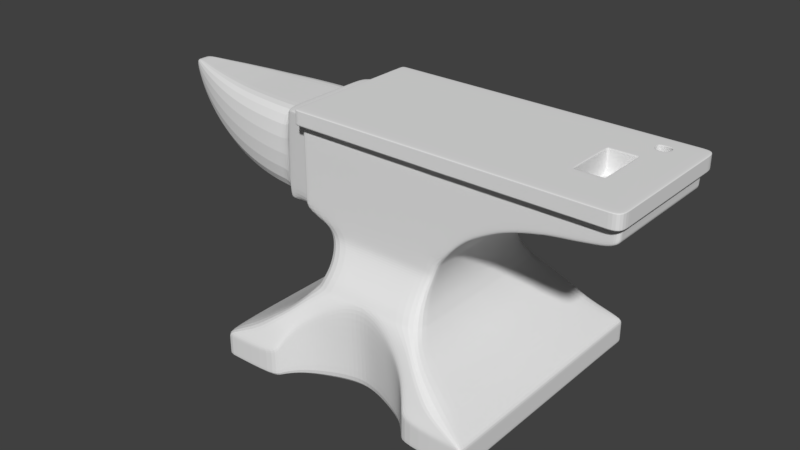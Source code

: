 # Source: Anvilblend.blend  (saved by Blender 2.79.0; exported with 4.5.12 LTS)
import bpy
from mathutils import Matrix  # noqa: F401  (used for matrix-valued properties, if any)

bpy.ops.wm.read_factory_settings(use_empty=True)
scene = bpy.context.scene
scene.name = 'Scene'

# ---- collections
col_collection_1 = bpy.data.collections.new('Collection 1'); scene.collection.children.link(col_collection_1)

# ---- world
world_world = bpy.data.worlds.new('World'); scene.world = world_world
world_world.color = (0.05088, 0.05088, 0.05088)
world_world.use_sun_shadow = False
world_world.sun_shadow_jitter_overblur = 0.0
world_world.cycles.sampling_method = 'MANUAL'

# ---- meshes
me_plane_001 = bpy.data.meshes.new('Plane.001')
me_plane_001.from_pydata([(-1.0, -0.5736, 0.0), (1.0, -0.9301, 0.0), (-1.0, -0.5736, 0.191), (1.0, -0.9301, 0.191), (-0.6414, -0.4634, 1.033), (0.4523, -0.4634, 1.023), (0.4348, -0.4647, 0.9787), (0.4144, -0.4638, 0.9186), (0.4027, -0.4942, 0.8586), (0.3999, -0.5322, 0.7986), (0.4061, -0.5768, 0.7386), (0.4394, -0.6539, 0.6371), (0.4473, -0.6704, 0.6186), (0.4841, -0.7238, 0.5585), (0.5337, -0.765, 0.4985), (0.599, -0.8063, 0.4385), (0.6856, -0.8476, 0.3785), (0.8024, -0.8888, 0.2876), (-0.8313, -0.5499, 0.2876), (-0.6981, -0.5262, 0.3785), (-0.6063, -0.5025, 0.4385), (-0.5328, -0.4789, 0.4985), (-0.4779, -0.4552, 0.5585), (-0.4417, -0.397, 0.6186), (-0.4356, -0.3847, 0.6371), (-0.4163, -0.3308, 0.7386), (-0.4243, -0.3052, 0.7986), (-0.4453, -0.2836, 0.8586), (-0.4798, -0.2672, 0.9186), (-0.5367, -0.2662, 0.9787), (-0.6414, -0.5327, 1.765), (0.4469, -0.5327, 1.765), (1.63, -0.4634, 1.551), (1.666, -0.5327, 1.765), (1.566, -0.4634, 1.516), (1.466, -0.4634, 1.499), (1.366, -0.4634, 1.483), (1.266, -0.4634, 1.469), (1.165, -0.4634, 1.451), (1.065, -0.4634, 1.428), (0.9651, -0.4634, 1.399), (0.865, -0.4634, 1.36), (0.7649, -0.4634, 1.307), (0.6647, -0.4634, 1.248), (0.5646, -0.4634, 1.162), (1.566, -0.5327, 1.765), (1.466, -0.5327, 1.765), (1.366, -0.5327, 1.765), (1.266, -0.5327, 1.765), (1.165, -0.5327, 1.765), (1.065, -0.5327, 1.765), (0.9651, -0.5327, 1.765), (0.865, -0.5327, 1.765), (0.7649, -0.5327, 1.765), (0.6647, -0.5327, 1.765), (0.5646, -0.5327, 1.765), (0.0009379, -0.6434, 0.0), (0.0008599, -0.652, 0.637), (-0.1355, -0.6683, 0.0), (-0.1355, -0.6688, 0.6186), (0.1379, -0.6688, 0.6186), (-0.4349, -0.8063, 0.0), (-0.4349, -0.8063, 0.3997), (-0.2813, -0.7238, 0.5198), (-0.5195, -0.8888, 0.0), (-0.5195, -0.8888, 0.2654), (-0.3688, -0.765, 0.4597), (-0.5491, -0.9301, 0.0), (-0.5491, -0.9301, 0.191), (-0.4802, -0.8476, 0.3397), (0.2831, -0.7238, 0.5198), (0.3707, -0.765, 0.4597), (0.4367, -0.8063, 0.0), (0.4367, -0.8063, 0.3997), (0.5214, -0.8888, 0.2654), (0.4821, -0.8476, 0.3397), (0.5509, -0.9301, 0.0), (0.5509, -0.9301, 0.191), (-2.018, -0.1147, 1.49), (1.363, -0.4634, 1.482), (0.5214, -0.8888, 0.0), (0.3707, -0.765, 0.0), (0.2831, -0.7238, 0.0), (0.1374, -0.6683, 0.0), (-0.4802, -0.8476, 0.0), (-0.3688, -0.765, 0.0), (-0.2813, -0.7238, 0.0), (0.4821, -0.8505, 0.0), (0.4195, -0.619, 0.6882), (-0.4219, -0.3549, 0.6882), (0.0008599, -0.5768, 0.7386), (0.0008599, -0.5322, 0.7986), (0.0008599, -0.465, 0.9186), (0.0008599, -0.4635, 0.9787), (0.0008599, -0.6202, 0.6882), (0.0008601, -0.5327, 1.765), (0.00086, -0.4942, 0.8586), (0.0008599, -0.4634, 1.033), (1.666, -0.5327, 1.738), (1.566, -0.5327, 1.738), (1.666, -0.5327, 1.659), (-1.0, -0.3329, 0.0), (-1.0, -0.3329, 0.191), (0.8024, -0.3192, 0.2876), (0.6856, -0.3055, 0.3785), (0.599, -0.2917, 0.4385), (0.5337, -0.278, 0.4985), (0.4841, -0.2642, 0.5585), (0.4473, -0.2311, 0.6186), (0.4394, -0.2237, 0.6371), (0.4061, -0.192, 0.7386), (0.3999, -0.1772, 0.7986), (0.4027, -0.1645, 0.8586), (0.4144, -0.1544, 0.9186), (0.4348, -0.1547, 0.9787), (-0.6414, -0.3804, 1.765), (0.5646, -0.3804, 1.162), (0.6647, -0.3804, 1.248), (0.7649, -0.3804, 1.307), (0.865, -0.3804, 1.36), (0.9651, -0.3804, 1.399), (1.065, -0.3804, 1.428), (1.165, -0.3804, 1.451), (1.266, -0.3804, 1.469), (1.366, -0.3804, 1.483), (1.466, -0.3804, 1.499), (1.566, -0.3804, 1.516), (1.0, -0.3329, 0.0), (1.0, -0.3329, 0.191), (-0.8313, -0.3192, 0.2876), (-0.6981, -0.3055, 0.3785), (-0.6063, -0.2917, 0.4385), (-0.5328, -0.278, 0.4985), (-0.4779, -0.2642, 0.5585), (-0.4417, -0.2304, 0.6186), (-0.4356, -0.2233, 0.6371), (-0.4163, -0.192, 0.7386), (-0.4243, -0.1772, 0.7986), (-0.4453, -0.1646, 0.8586), (-0.4798, -0.1551, 0.9186), (-0.5367, -0.1545, 0.9787), (0.4469, -0.3804, 1.765), (1.63, -0.3804, 1.551), (1.666, -0.3804, 1.765), (0.5646, -0.3804, 1.765), (0.6647, -0.3804, 1.765), (0.7649, -0.3804, 1.765), (0.865, -0.3804, 1.765), (0.9651, -0.3804, 1.765), (1.065, -0.3804, 1.765), (1.165, -0.3804, 1.765), (1.266, -0.3804, 1.765), (1.366, -0.3804, 1.765), (1.466, -0.3804, 1.765), (1.566, -0.3804, 1.765), (0.4195, -0.2061, 0.6882), (-0.4219, -0.206, 0.6882), (0.0008602, -0.3804, 1.765), (-0.5491, -0.3329, 0.0), (0.4367, -0.2917, 0.0), (-0.1355, -0.2225, 0.0), (-0.2813, -0.2642, 0.0), (0.4821, -0.3064, 0.0), (0.0009379, -0.2142, 0.0), (0.5509, -0.3329, 0.0), (0.5214, -0.3192, 0.0), (0.1374, -0.2225, 0.0), (-0.4802, -0.3055, 0.0), (-0.5195, -0.3192, 0.0), (0.3707, -0.278, 0.0), (0.2831, -0.2642, 0.0), (-0.3688, -0.278, 0.0), (-0.4349, -0.2917, 0.0), (1.666, -0.3804, 1.738), (0.6636, -0.5327, 1.658), (0.865, -0.5327, 1.658), (0.9651, -0.5327, 1.658), (1.065, -0.5327, 1.658), (1.165, -0.5327, 1.659), (0.4515, -0.1543, 1.013), (-0.8562, -0.3802, 1.627), (-0.8625, -0.3804, 1.034), (-2.123, -0.04901, 1.606), (-2.123, -0.04901, 1.656), (-1.913, -0.1713, 1.413), (-1.808, -0.2196, 1.343), (-1.703, -0.2603, 1.28), (-1.598, -0.2941, 1.224), (-1.493, -0.3215, 1.175), (-1.388, -0.3431, 1.133), (-1.283, -0.3594, 1.099), (-1.178, -0.3708, 1.072), (-1.073, -0.3776, 1.052), (-0.9676, -0.3803, 1.039), (-2.018, -0.1008, 1.65), (-1.913, -0.1481, 1.643), (-1.808, -0.1911, 1.64), (-1.703, -0.2297, 1.635), (-1.598, -0.2639, 1.632), (-1.493, -0.2937, 1.628), (-1.388, -0.3191, 1.627), (-1.283, -0.3401, 1.627), (-1.178, -0.3567, 1.627), (-1.073, -0.3689, 1.627), (-0.9676, -0.3767, 1.627), (-0.6412, -0.3802, 1.674), (-0.6414, -0.5327, 1.717), (1.666, -0.3804, 1.67), (-0.6412, -0.3803, 1.717), (0.4469, -0.5327, 1.759), (1.666, -0.5327, 1.76), (0.5646, -0.5327, 1.759), (0.6647, -0.5327, 1.759), (0.7649, -0.5327, 1.759), (0.865, -0.5327, 1.76), (0.9651, -0.5327, 1.76), (1.065, -0.5327, 1.76), (1.165, -0.5327, 1.76), (1.266, -0.5327, 1.76), (1.366, -0.5327, 1.76), (1.466, -0.5327, 1.76), (1.566, -0.5327, 1.76), (0.0008601, -0.5327, 1.759), (-0.6414, -0.5327, 1.759), (1.666, -0.3804, 1.76), (-0.6414, -0.3804, 1.759), (-1.0, -0.4764, 0.0), (-1.0, -0.4764, 0.191), (0.8024, -0.6612, 0.2876), (0.6856, -0.6415, 0.3785), (0.599, -0.6218, 0.4385), (0.5337, -0.6022, 0.4985), (0.4841, -0.5825, 0.5585), (0.4473, -0.5351, 0.6186), (0.4394, -0.5246, 0.6371), (0.4061, -0.4792, 0.7386), (0.3999, -0.458, 0.7986), (0.4027, -0.4399, 0.8586), (0.4144, -0.4254, 0.9186), (0.4348, -0.4258, 0.9787), (-0.6414, -0.4214, 1.765), (0.5646, -0.4214, 1.162), (0.6647, -0.4214, 1.248), (0.7649, -0.4214, 1.307), (0.865, -0.4214, 1.36), (0.9651, -0.4214, 1.399), (1.065, -0.4214, 1.428), (1.165, -0.4214, 1.451), (1.266, -0.4214, 1.469), (1.366, -0.4214, 1.483), (1.466, -0.4214, 1.499), (1.566, -0.4214, 1.516), (0.4195, -0.4993, 0.6882), (-0.1355, -0.3183, 0.0), (0.5509, -0.4764, 0.0), (-0.4802, -0.437, 0.0), (0.3707, -0.3977, 0.0), (-0.3688, -0.3977, 0.0), (1.0, -0.8884, 0.0), (1.0, -0.8884, 0.191), (-0.8313, -0.4567, 0.2876), (-0.6981, -0.437, 0.3785), (-0.6063, -0.4174, 0.4385), (-0.5328, -0.3977, 0.4985), (-0.4779, -0.378, 0.5585), (-0.4417, -0.3297, 0.6186), (-0.4356, -0.3195, 0.6371), (-0.4163, -0.2748, 0.7386), (-0.4243, -0.2535, 0.7986), (-0.4453, -0.2355, 0.8586), (-0.4798, -0.2219, 0.9186), (-0.5367, -0.221, 0.9787), (0.4469, -0.4214, 1.765), (1.63, -0.4214, 1.551), (1.666, -0.4214, 1.765), (0.5646, -0.4214, 1.765), (0.6647, -0.4214, 1.765), (0.7649, -0.4214, 1.765), (0.865, -0.4214, 1.765), (0.9651, -0.4214, 1.765), (1.065, -0.4214, 1.765), (1.165, -0.4214, 1.765), (1.266, -0.4214, 1.765), (1.366, -0.4214, 1.765), (1.466, -0.4214, 1.765), (1.566, -0.4214, 1.765), (-0.4219, -0.2947, 0.6882), (0.0008602, -0.4214, 1.765), (-0.5491, -0.4764, 0.0), (0.4367, -0.4174, 0.0), (-0.2813, -0.378, 0.0), (0.4821, -0.4384, 0.0), (0.0009379, -0.3065, 0.0), (0.5214, -0.4567, 0.0), (0.1374, -0.3183, 0.0), (-0.5195, -0.4567, 0.0), (0.2831, -0.378, 0.0), (-0.4349, -0.4174, 0.0), (1.666, -0.4214, 1.738), (0.4519, -0.4214, 1.018), (-0.6413, -0.4214, 1.033), (-0.6413, -0.4213, 1.674), (1.666, -0.4214, 1.67), (-0.6413, -0.4213, 1.717), (-0.6414, -0.4214, 1.759), (1.666, -0.4214, 1.76), (-0.8554, -0.3808, 1.68), (-0.8554, -0.3856, 1.678), (-0.6937, -0.8476, 0.3777), (-0.4739, -0.7238, 0.5578), (-0.4079, -0.5768, 0.7386), (-0.4158, -0.5322, 0.7986), (-0.4701, -0.4658, 0.9186), (-0.5258, -0.464, 0.9787), (-0.9909, -0.9301, 0.0), (-0.9909, -0.9301, 0.191), (-0.6028, -0.8063, 0.4377), (-0.4134, -0.6187, 0.6882), (-0.4267, -0.6527, 0.6371), (-0.4355, -0.6685, 0.6186), (-0.825, -0.8888, 0.2871), (-0.4363, -0.4945, 0.8586), (-0.5295, -0.765, 0.4977), (-0.6284, -0.4634, 1.033), (-0.6284, -0.5327, 1.765), (-0.9909, -0.3329, 0.0), (-0.6284, -0.3804, 1.765), (-0.6414, -0.5327, 1.674), (-0.6284, -0.4214, 1.765), (-0.9909, -0.4764, 0.0), (1.466, -0.5327, 1.659), (1.366, -0.5327, 1.659), (1.266, -0.5327, 1.659), (1.666, -0.3804, 1.659), (0.7649, -0.5327, 1.657), (0.5646, -0.5327, 1.657), (0.4471, -0.5327, 1.657), (1.566, -0.5327, 1.659), (0.0008601, -0.5327, 1.658), (-0.8557, -0.3806, 1.672), (-0.6413, -0.4213, 1.649), (1.666, -0.4214, 1.659), (-0.8554, -0.3856, 1.646), (-0.6414, -0.4634, 1.655), (1.634, -0.3804, 1.658), (1.634, -0.4214, 1.658), (1.466, -0.4634, 1.658), (1.366, -0.4634, 1.658), (1.266, -0.4634, 1.658), (1.165, -0.4634, 1.658), (1.065, -0.4634, 1.658), (0.9651, -0.4634, 1.657), (0.865, -0.4634, 1.657), (0.7649, -0.4634, 1.657), (0.6642, -0.4634, 1.656), (0.5646, -0.4634, 1.656), (1.634, -0.4634, 1.658), (0.4497, -0.4634, 1.655), (1.566, -0.4634, 1.658), (0.00086, -0.4634, 1.655), (-0.6284, -0.4634, 1.655), (-0.6414, -0.4634, 1.367), (1.634, -0.3804, 1.632), (-0.6413, -0.4213, 1.368), (1.634, -0.4214, 1.632), (-0.8554, -0.3857, 1.367), (1.466, -0.4634, 1.621), (1.366, -0.4634, 1.612), (1.266, -0.4634, 1.605), (1.165, -0.4634, 1.595), (1.065, -0.4634, 1.583), (0.9651, -0.4634, 1.567), (0.865, -0.4634, 1.546), (0.7649, -0.4634, 1.517), (0.6642, -0.4634, 1.486), (0.5646, -0.4634, 1.44), (1.634, -0.4634, 1.632), (0.4499, -0.4634, 1.366), (1.566, -0.4634, 1.63), (0.00086, -0.4634, 1.371), (-0.6284, -0.4634, 1.368), (-0.6414, -0.4634, 1.14), (1.63, -0.3804, 1.587), (-0.8625, -0.3803, 1.139), (-0.6413, -0.4214, 1.14), (1.63, -0.4214, 1.587), (-0.8554, -0.3858, 1.142), (-0.6413, -0.4213, 1.621), (1.466, -0.4634, 1.538), (1.366, -0.4634, 1.524), (1.266, -0.4634, 1.513), (1.165, -0.4634, 1.497), (1.065, -0.4634, 1.478), (0.9651, -0.4634, 1.452), (0.865, -0.4634, 1.419), (0.7649, -0.4634, 1.374), (0.6646, -0.4634, 1.324), (0.5646, -0.4634, 1.251), (1.63, -0.4634, 1.587), (0.4516, -0.4634, 1.132), (1.566, -0.4634, 1.553), (0.00086, -0.4634, 1.141), (-0.6284, -0.4634, 1.14), (0.6638, -0.5327, 1.667), (0.865, -0.5327, 1.667), (0.9651, -0.5327, 1.667), (1.065, -0.5327, 1.668), (1.165, -0.5327, 1.668), (0.4471, -0.5327, 1.666), (1.666, -0.5327, 1.669), (0.5646, -0.5327, 1.666), (0.7649, -0.5327, 1.667), (1.266, -0.5327, 1.668), (1.466, -0.5327, 1.669), (1.566, -0.5327, 1.669), (0.0008601, -0.5327, 1.666), (1.366, -0.5327, 1.669), (1.466, -0.4634, 1.655), (1.366, -0.4634, 1.655), (1.266, -0.4634, 1.654), (1.165, -0.4634, 1.653), (1.065, -0.4634, 1.652), (0.9651, -0.4634, 1.651), (0.865, -0.4634, 1.649), (0.7649, -0.4634, 1.647), (0.6642, -0.4634, 1.644), (0.5646, -0.4634, 1.64), (1.634, -0.4634, 1.656), (0.4497, -0.4634, 1.634), (1.566, -0.4634, 1.656), (0.00086, -0.4634, 1.635), (-0.6284, -0.4634, 1.635), (-0.6414, -0.4634, 1.634), (1.634, -0.3804, 1.656), (1.634, -0.4214, 1.656), (-0.9462, -0.9301, 0.0), (-0.9462, -0.9301, 0.191), (-0.5188, -0.8063, 0.4187), (-0.234, -0.6686, 0.6186), (-0.6723, -0.8888, 0.2763), (-0.3138, -0.4634, 1.033), (-0.3138, -0.5327, 1.765), (-0.587, -0.8476, 0.3587), (-0.3776, -0.7238, 0.5388), (-0.2035, -0.5768, 0.7386), (-0.2074, -0.5322, 0.7986), (-0.2346, -0.4654, 0.9186), (-0.2625, -0.4637, 0.9787), (-0.2062, -0.6195, 0.6882), (-0.2129, -0.6523, 0.637), (-0.2177, -0.4943, 0.8586), (-0.4492, -0.765, 0.4787), (-0.77, -0.3329, 0.0), (-0.3138, -0.3804, 1.765), (-0.3138, -0.5327, 1.759), (-0.3138, -0.4214, 1.765), (-0.77, -0.4764, 0.0), (-0.3138, -0.4634, 1.655), (-0.3138, -0.4634, 1.369), (-0.3138, -0.4634, 1.141), (-0.3138, -0.5326, 1.654), (-0.3138, -0.4634, 1.635), (0.9773, -0.9301, 0.0), (0.9773, -0.9301, 0.191), (0.2271, -0.4634, 1.028), (0.2023, -0.4942, 0.8586), (0.2244, -0.5327, 1.765), (0.3838, -0.7238, 0.5392), (0.4524, -0.765, 0.4792), (0.2206, -0.653, 0.637), (0.5841, -0.8476, 0.3591), (0.6622, -0.8888, 0.2765), (0.2407, -0.6696, 0.6186), (0.5181, -0.8063, 0.4192), (0.2081, -0.4644, 0.9186), (0.204, -0.5768, 0.7386), (0.2009, -0.5322, 0.7986), (0.2183, -0.4641, 0.9787), (0.2107, -0.6196, 0.6882), (0.776, -0.3329, 0.0), (0.2244, -0.3804, 1.765), (0.2244, -0.5327, 1.759), (0.776, -0.4764, 0.0), (0.2244, -0.4214, 1.765), (0.2245, -0.5327, 1.658), (0.2258, -0.4634, 1.655), (0.2259, -0.4634, 1.368), (0.2267, -0.4634, 1.137), (0.2245, -0.5327, 1.666), (0.2258, -0.4634, 1.635), (1.0, -0.9301, 0.1648), (-1.0, -0.5736, 0.1648), (-0.5491, -0.9301, 0.1648), (0.5509, -0.9301, 0.1648), (0.0008707, -0.6664, 0.5494), (-0.1355, -0.6892, 0.5335), (-0.4349, -0.8063, 0.3448), (0.2831, -0.7238, 0.4483), (0.4367, -0.8063, 0.3448), (-0.4802, -0.8476, 0.293), (0.4821, -0.848, 0.293), (-0.5195, -0.8888, 0.2289), (0.1374, -0.6892, 0.5335), (-0.2813, -0.7238, 0.4483), (0.5214, -0.8888, 0.2289), (-0.3688, -0.765, 0.3965), (0.3707, -0.765, 0.3965), (1.0, -0.3329, 0.1648), (-1.0, -0.3329, 0.1648), (1.0, -0.8884, 0.1648), (-1.0, -0.4764, 0.1648), (-0.9909, -0.9301, 0.1648), (-0.9462, -0.9301, 0.1648), (0.9773, -0.9301, 0.1648), (1.0, -0.9301, 0.02118), (-0.1355, -0.6709, 0.06859), (-0.4349, -0.8063, 0.04433), (0.2831, -0.7238, 0.05764), (0.4367, -0.8063, 0.04433), (-0.4802, -0.8476, 0.03767), (0.4821, -0.8502, 0.03767), (0.1374, -0.671, 0.06859), (-0.2813, -0.7238, 0.05764), (0.5214, -0.8888, 0.02943), (-0.3688, -0.765, 0.05098), (0.3707, -0.765, 0.05098), (-1.0, -0.5736, 0.02118), (-0.5491, -0.9301, 0.02118), (0.5509, -0.9301, 0.02118), (0.0009293, -0.6463, 0.07064), (-0.5195, -0.8888, 0.02943), (1.0, -0.3329, 0.02118), (-1.0, -0.3329, 0.02118), (1.0, -0.8884, 0.02118), (-1.0, -0.4764, 0.02118), (-0.9909, -0.9301, 0.02118), (-0.9462, -0.9301, 0.02118), (0.9773, -0.9301, 0.02118), (-0.6293, -0.5327, 1.717), (-0.6414, -0.5327, 1.653), (1.266, -0.5327, 1.738), (-0.6412, -0.3803, 1.737), (1.466, -0.5327, 1.738), (1.366, -0.5327, 1.738), (-0.6413, -0.4213, 1.737), (-0.6414, -0.5327, 1.737), (1.165, -0.5327, 1.738), (1.566, -0.5327, 1.706), (1.466, -0.5327, 1.706), (1.666, -0.5327, 1.706), (1.165, -0.5327, 1.706), (1.266, -0.5327, 1.706), (1.366, -0.5327, 1.706), (1.666, -0.3804, 1.706), (1.666, -0.4214, 1.706), (-0.6457, -0.4187, 1.034), (-0.6457, -0.4186, 1.649), (-0.6457, -0.4187, 1.368), (-0.6457, -0.4187, 1.14), (-0.6305, -0.5327, 1.653), (-0.6301, -0.5327, 1.673), (-0.6289, -0.5327, 1.737), (-0.6285, -0.5327, 1.759), (-0.8551, -0.3817, 1.034), (-0.8483, -0.3705, 1.031), (-0.6457, -0.4186, 1.62), (-0.8554, -0.3856, 1.625), (-0.6413, -0.4634, 1.674), (-0.6472, -0.4203, 1.674), (-0.3138, -0.5327, 1.67), (-0.3138, -0.5327, 1.737), (-0.3138, -0.5327, 1.715), (0.0008515, -0.5327, 1.713), (0.0008595, -0.5327, 1.737), (0.2244, -0.5327, 1.712), (0.2244, -0.5327, 1.737), (0.4469, -0.5327, 1.738), (0.4469, -0.5327, 1.71), (0.4469, -0.5327, 1.666), (1.065, -0.5327, 1.738), (1.065, -0.5327, 1.707), (0.9651, -0.5327, 1.708), (0.9651, -0.5327, 1.738), (0.865, -0.5327, 1.708), (0.865, -0.5327, 1.738), (0.7649, -0.5327, 1.738), (0.7649, -0.5327, 1.709), (0.6642, -0.5327, 1.709), (0.6645, -0.5327, 1.738), (0.5646, -0.5327, 1.738), (0.5646, -0.5327, 1.71), (1.0, -0.1604, 0.0), (1.0, -0.1604, 0.191), (-0.8313, -0.1538, 0.2876), (-0.6981, -0.1472, 0.3785), (-0.6063, -0.1406, 0.4385), (-0.5328, -0.1339, 0.4985), (-0.4779, -0.1273, 0.5585), (-0.4417, -0.111, 0.6186), (-0.4356, -0.1076, 0.6371), (-0.4163, -0.09253, 0.7386), (-0.4243, -0.08537, 0.7986), (-0.4453, -0.07932, 0.8586), (-0.4798, -0.07473, 0.9186), (-0.5367, -0.07444, 0.9787), (0.4469, -0.1833, 1.765), (1.63, -0.1833, 1.551), (1.666, -0.1833, 1.765), (0.5646, -0.1833, 1.765), (0.6647, -0.1833, 1.765), (0.7649, -0.1833, 1.765), (0.865, -0.1833, 1.765), (0.9651, -0.1833, 1.765), (1.065, -0.1833, 1.765), (1.165, -0.1833, 1.765), (1.266, -0.1833, 1.765), (1.366, -0.1833, 1.765), (1.466, -0.1833, 1.765), (1.566, -0.1833, 1.765), (-0.4219, -0.09925, 0.6882), (0.0008603, -0.1833, 1.765), (-0.5491, -0.1604, 0.0), (0.4367, -0.1406, 0.0), (-0.2813, -0.1273, 0.0), (0.4821, -0.1476, 0.0), (0.0009379, -0.1032, 0.0), (0.5214, -0.1538, 0.0), (0.1374, -0.1072, 0.0), (-0.5195, -0.1538, 0.0), (0.2831, -0.1273, 0.0), (-0.4349, -0.1406, 0.0), (1.666, -0.1833, 1.738), (-1.0, -0.1604, 0.0), (-1.0, -0.1604, 0.191), (0.8024, -0.1538, 0.2876), (0.6856, -0.1472, 0.3785), (0.599, -0.1406, 0.4385), (0.5337, -0.1339, 0.4985), (0.4841, -0.1273, 0.5585), (0.4473, -0.1113, 0.6186), (0.4394, -0.1078, 0.6371), (0.4061, -0.09253, 0.7386), (0.3999, -0.08537, 0.7986), (0.4027, -0.07928, 0.8586), (0.4144, -0.0744, 0.9186), (0.4348, -0.07454, 0.9787), (-0.6414, -0.1833, 1.765), (0.5646, -0.1833, 1.162), (0.6647, -0.1833, 1.248), (0.7649, -0.1833, 1.307), (0.865, -0.1833, 1.36), (0.9651, -0.1833, 1.399), (1.065, -0.1833, 1.428), (1.165, -0.1833, 1.451), (1.266, -0.1833, 1.469), (1.366, -0.1833, 1.483), (1.466, -0.1833, 1.499), (1.566, -0.1833, 1.516), (0.4195, -0.09929, 0.6882), (-0.1355, -0.1072, 0.0), (0.5509, -0.1604, 0.0), (-0.4802, -0.1472, 0.0), (0.3707, -0.1339, 0.0), (-0.3688, -0.1339, 0.0), (0.4515, -0.07435, 1.013), (-2.123, -0.02361, 1.606), (-2.123, -0.02361, 1.656), (-0.8625, -0.1833, 1.034), (-0.8558, -0.1832, 1.627), (-0.9676, -0.1832, 1.039), (-1.073, -0.182, 1.052), (-1.178, -0.1787, 1.072), (-1.283, -0.1732, 1.099), (-1.388, -0.1653, 1.133), (-1.493, -0.1549, 1.175), (-1.598, -0.1417, 1.224), (-1.703, -0.1254, 1.28), (-1.808, -0.1058, 1.343), (-1.913, -0.08253, 1.413), (-2.018, -0.05525, 1.49), (-0.9676, -0.1815, 1.627), (-1.073, -0.1778, 1.627), (-1.178, -0.1719, 1.627), (-1.283, -0.1639, 1.627), (-1.388, -0.1537, 1.627), (-1.493, -0.1415, 1.628), (-1.598, -0.1271, 1.632), (-1.703, -0.1107, 1.635), (-1.808, -0.09208, 1.64), (-1.913, -0.07138, 1.643), (-2.018, -0.04855, 1.65), (-0.6412, -0.1832, 1.674), (-0.6412, -0.1832, 1.717), (-0.6414, -0.1833, 1.759), (1.666, -0.1833, 1.76), (-0.8554, -0.1835, 1.68), (-0.9909, -0.1604, 0.0), (-0.6284, -0.1833, 1.765), (1.666, -0.1833, 1.659), (1.634, -0.1833, 1.658), (1.634, -0.1833, 1.632), (1.63, -0.1833, 1.587), (1.634, -0.1833, 1.656), (1.666, -0.1833, 1.67), (-0.77, -0.1604, 0.0), (-0.3138, -0.1833, 1.765), (0.2244, -0.1833, 1.765), (0.776, -0.1604, 0.0), (-1.0, -0.1604, 0.1648), (1.0, -0.1604, 0.1648), (1.0, -0.1604, 0.02118), (-1.0, -0.1604, 0.02118), (-0.6412, -0.1832, 1.737), (1.666, -0.1833, 1.706), (-0.8534, -0.1785, 1.027), (-0.8556, -0.1834, 1.673), (1.165, -0.1833, 1.603), (1.266, -0.1833, 1.603), (1.366, -0.1833, 1.603), (1.363, -0.5327, 1.765), (1.363, -0.3804, 1.482), (1.363, -0.3804, 1.765), (1.363, -0.5327, 1.76), (1.363, -0.4214, 1.482), (1.363, -0.4214, 1.765), (1.363, -0.5327, 1.659), (1.363, -0.4634, 1.658), (1.363, -0.4634, 1.612), (1.363, -0.4634, 1.524), (1.363, -0.5327, 1.669), (1.363, -0.4634, 1.655), (1.363, -0.5327, 1.738), (1.363, -0.5327, 1.706), (1.363, -0.1833, 1.765), (1.363, -0.1833, 1.482), (1.363, -0.1833, 1.603), (1.17, -0.4634, 1.453), (1.17, -0.5327, 1.765), (1.17, -0.3804, 1.453), (1.17, -0.3804, 1.765), (1.17, -0.5327, 1.76), (1.17, -0.4214, 1.453), (1.17, -0.4214, 1.765), (1.17, -0.4634, 1.658), (1.17, -0.4634, 1.596), (1.17, -0.4634, 1.499), (1.17, -0.5327, 1.659), (1.17, -0.5327, 1.668), (1.17, -0.4634, 1.653), (1.17, -0.5327, 1.738), (1.17, -0.5327, 1.706), (1.17, -0.1833, 1.765), (1.17, -0.1833, 1.453), (1.17, -0.1833, 1.603), (1.266, -0.1813, 1.603), (1.17, -0.1813, 1.603), (1.363, -0.1813, 1.603), (1.366, -0.1813, 1.603), (1.165, -0.1813, 1.603), (1.266, -0.1833, 1.734), (1.165, -0.1833, 1.734), (1.366, -0.1833, 1.734), (1.363, -0.1833, 1.734), (1.17, -0.1833, 1.734), (1.215, -0.3804, 1.461), (1.215, -0.3804, 1.765), (1.215, -0.5327, 1.76), (1.215, -0.4214, 1.461), (1.215, -0.4214, 1.765), (1.215, -0.4634, 1.658), (1.215, -0.4634, 1.6), (1.215, -0.4634, 1.505), (1.215, -0.5327, 1.659), (1.215, -0.5327, 1.668), (1.215, -0.4634, 1.654), (1.215, -0.5327, 1.706), (1.215, -0.1833, 1.765), (1.215, -0.1833, 1.461), (1.215, -0.1833, 1.603), (1.215, -0.4634, 1.461), (1.215, -0.5327, 1.765), (1.215, -0.5327, 1.738), (1.215, -0.1813, 1.603), (1.215, -0.1833, 1.734), (1.316, -0.4634, 1.476), (1.316, -0.5327, 1.765), (1.316, -0.5327, 1.738), (1.316, -0.3804, 1.476), (1.316, -0.3804, 1.765), (1.316, -0.5327, 1.76), (1.316, -0.4214, 1.476), (1.316, -0.4214, 1.765), (1.316, -0.5327, 1.659), (1.316, -0.4634, 1.658), (1.316, -0.4634, 1.609), (1.316, -0.4634, 1.519), (1.316, -0.5327, 1.668), (1.316, -0.4634, 1.654), (1.316, -0.5327, 1.706), (1.316, -0.1833, 1.765), (1.316, -0.1833, 1.476), (1.316, -0.1833, 1.603), (1.316, -0.1813, 1.603), (1.316, -0.1833, 1.734), (1.363, -0.1879, 1.765), (1.366, -0.1879, 1.765), (1.266, -0.1879, 1.765), (1.215, -0.1879, 1.765), (1.17, -0.1879, 1.765), (1.165, -0.1879, 1.765), (1.316, -0.1879, 1.765), (-1.0, 0.5736, 0.0), (1.0, 0.9301, 0.0), (-1.0, 0.5736, 0.191), (1.0, 0.9301, 0.191), (-0.6414, 0.4634, 1.033), (0.4523, 0.4634, 1.023), (0.4348, 0.4647, 0.9787), (0.4144, 0.4638, 0.9186), (0.4027, 0.4942, 0.8586), (0.3999, 0.5322, 0.7986), (0.4061, 0.5768, 0.7386), (0.4394, 0.6539, 0.6371), (0.4473, 0.6704, 0.6186), (0.4841, 0.7238, 0.5585), (0.5337, 0.765, 0.4985), (0.599, 0.8063, 0.4385), (0.6856, 0.8476, 0.3785), (0.8024, 0.8888, 0.2876), (-0.8313, 0.5499, 0.2876), (-0.6981, 0.5262, 0.3785), (-0.6063, 0.5025, 0.4385), (-0.5328, 0.4789, 0.4985), (-0.4779, 0.4552, 0.5585), (-0.4417, 0.397, 0.6186), (-0.4356, 0.3847, 0.6371), (-0.4163, 0.3308, 0.7386), (-0.4243, 0.3052, 0.7986), (-0.4453, 0.2836, 0.8586), (-0.4798, 0.2672, 0.9186), (-0.5367, 0.2662, 0.9787), (-0.6414, 0.5327, 1.765), (0.4469, 0.5327, 1.765), (1.63, 0.4634, 1.551), (1.666, 0.5327, 1.765), (1.566, 0.4634, 1.516), (1.466, 0.4634, 1.499), (1.366, 0.4634, 1.483), (1.266, 0.4634, 1.469), (1.165, 0.4634, 1.451), (1.065, 0.4634, 1.428), (0.9651, 0.4634, 1.399), (0.865, 0.4634, 1.36), (0.7649, 0.4634, 1.307), (0.6647, 0.4634, 1.248), (0.5646, 0.4634, 1.162), (1.566, 0.5327, 1.765), (1.466, 0.5327, 1.765), (1.366, 0.5327, 1.765), (1.266, 0.5327, 1.765), (1.165, 0.5327, 1.765), (1.065, 0.5327, 1.765), (0.9651, 0.5327, 1.765), (0.865, 0.5327, 1.765), (0.7649, 0.5327, 1.765), (0.6647, 0.5327, 1.765), (0.5646, 0.5327, 1.765), (0.0009379, 0.6434, 0.0), (0.0008599, 0.652, 0.637), (-0.1355, 0.6683, 0.0), (-0.1355, 0.6688, 0.6186), (0.1379, 0.6688, 0.6186), (-0.4349, 0.8063, 0.0), (-0.4349, 0.8063, 0.3997), (-0.2813, 0.7238, 0.5198), (-0.5195, 0.8888, 0.0), (-0.5195, 0.8888, 0.2654), (-0.3688, 0.765, 0.4597), (-0.5491, 0.9301, 0.0), (-0.5491, 0.9301, 0.191), (-0.4802, 0.8476, 0.3397), (0.2831, 0.7238, 0.5198), (0.3707, 0.765, 0.4597), (0.4367, 0.8063, 0.0), (0.4367, 0.8063, 0.3997), (0.5214, 0.8888, 0.2654), (0.4821, 0.8476, 0.3397), (0.5509, 0.9301, 0.0), (0.5509, 0.9301, 0.191), (-1.0, 0.0, 0.0), (1.0, 0.0, 0.0), (-1.0, 0.0, 0.191), (1.0, 0.0, 0.191), (-2.018, 0.1147, 1.49), (-0.8313, 0.0, 0.2876), (-0.6981, 0.0, 0.3785), (-0.6063, 0.0, 0.4385), (-0.5328, 0.0, 0.4985), (-0.4779, 0.0, 0.5585), (-0.4417, 0.0, 0.6186), (-0.4356, 0.0, 0.6371), (-0.4163, 0.0, 0.7386), (-0.4243, 0.0, 0.7986), (-0.4453, 0.0, 0.8586), (-0.4798, 0.0, 0.9186), (-0.5367, 0.0, 0.9787), (0.8024, 0.0, 0.2876), (0.6856, 0.0, 0.3785), (0.599, 0.0, 0.4385), (0.5337, 0.0, 0.4985), (0.4841, 0.0, 0.5585), (0.4473, 0.0, 0.6186), (0.4394, 0.0, 0.6371), (0.4061, 0.0, 0.7386), (0.3999, 0.0, 0.7986), (0.4027, 0.0, 0.8586), (0.4144, 0.0, 0.9186), (0.4348, 0.0, 0.9787), (-0.6414, 0.0, 1.765), (0.4469, 0.0, 1.765), (1.63, 0.0, 1.551), (1.666, 0.0, 1.765), (0.5646, 0.0, 1.765), (0.6647, 0.0, 1.765), (0.7649, 0.0, 1.765), (0.865, 0.0, 1.765), (0.9651, 0.0, 1.765), (1.065, 0.0, 1.765), (1.165, 0.0, 1.765), (1.363, 0.4634, 1.482), (1.366, 0.0, 1.765), (1.466, 0.0, 1.765), (1.566, 0.0, 1.765), (0.5646, 0.0, 1.162), (0.6647, 0.0, 1.248), (0.7649, 0.0, 1.307), (0.865, 0.0, 1.36), (0.9651, 0.0, 1.399), (1.065, 0.0, 1.428), (1.165, 0.0, 1.451), (1.266, 0.0, 1.469), (1.366, 0.0, 1.483), (1.466, 0.0, 1.499), (1.566, 0.0, 1.516), (0.5214, 0.8888, 0.0), (0.3707, 0.765, 0.0), (0.2831, 0.7238, 0.0), (0.1374, 0.6683, 0.0), (-0.4802, 0.8476, 0.0), (-0.3688, 0.765, 0.0), (-0.2813, 0.7238, 0.0), (0.4821, 0.8505, 0.0), (0.4195, 0.619, 0.6882), (-0.4219, 0.3549, 0.6882), (0.4195, 0.0, 0.6882), (-0.4219, 0.0, 0.6882), (0.0008599, 0.5768, 0.7386), (0.0008599, 0.5322, 0.7986), (0.0008599, 0.465, 0.9186), (0.0008599, 0.4635, 0.9787), (0.0008599, 0.6202, 0.6882), (0.0008601, 0.5327, 1.765), (0.00086, 0.4942, 0.8586), (0.0008599, 0.4634, 1.033), (0.0008604, 0.0, 1.765), (0.4821, 0.0, 0.0), (-0.2813, 0.0, 0.0), (-0.3688, 0.0, 0.0), (-0.4802, 0.0, 0.0), (0.1374, 0.0, 0.0), (0.2831, 0.0, 0.0), (0.3707, 0.0, 0.0), (0.5214, 0.0, 0.0), (0.5509, 0.0, 0.0), (0.4367, 0.0, 0.0), (-0.5491, 0.0, 0.0), (-0.5195, 0.0, 0.0), (-0.4349, 0.0, 0.0), (-0.1355, 0.0, 0.0), (0.0009379, 0.0, 0.0), (1.666, 0.5327, 1.738), (1.566, 0.5327, 1.738), (1.666, 0.0, 1.738), (1.666, 0.5327, 1.659), (-1.0, 0.3329, 0.0), (-1.0, 0.3329, 0.191), (0.8024, 0.3192, 0.2876), (0.6856, 0.3055, 0.3785), (0.599, 0.2917, 0.4385), (0.5337, 0.278, 0.4985), (0.4841, 0.2642, 0.5585), (0.4473, 0.2311, 0.6186), (0.4394, 0.2237, 0.6371), (0.4061, 0.192, 0.7386), (0.3999, 0.1772, 0.7986), (0.4027, 0.1645, 0.8586), (0.4144, 0.1544, 0.9186), (0.4348, 0.1547, 0.9787), (-0.6414, 0.3804, 1.765), (0.5646, 0.3804, 1.162), (0.6647, 0.3804, 1.248), (0.7649, 0.3804, 1.307), (0.865, 0.3804, 1.36), (0.9651, 0.3804, 1.399), (1.065, 0.3804, 1.428), (1.165, 0.3804, 1.451), (1.266, 0.3804, 1.469), (1.366, 0.3804, 1.483), (1.466, 0.3804, 1.499), (1.566, 0.3804, 1.516), (1.0, 0.3329, 0.0), (1.0, 0.3329, 0.191), (-2.018, 0.0, 1.65), (-0.8313, 0.3192, 0.2876), (-0.6981, 0.3055, 0.3785), (-0.6063, 0.2917, 0.4385), (-0.5328, 0.278, 0.4985), (-0.4779, 0.2642, 0.5585), (-0.4417, 0.2304, 0.6186), (-0.4356, 0.2233, 0.6371), (-0.4163, 0.192, 0.7386), (-0.4243, 0.1772, 0.7986), (-0.4453, 0.1646, 0.8586), (-0.4798, 0.1551, 0.9186), (-0.5367, 0.1545, 0.9787), (0.4469, 0.3804, 1.765), (1.63, 0.3804, 1.551), (1.666, 0.3804, 1.765), (0.5646, 0.3804, 1.765), (0.6647, 0.3804, 1.765), (0.7649, 0.3804, 1.765), (0.865, 0.3804, 1.765), (0.9651, 0.3804, 1.765), (1.065, 0.3804, 1.765), (1.165, 0.3804, 1.765), (1.266, 0.3804, 1.765), (1.366, 0.3804, 1.765), (1.466, 0.3804, 1.765), (1.566, 0.3804, 1.765), (0.4195, 0.2061, 0.6882), (-0.4219, 0.206, 0.6882), (0.0008602, 0.3804, 1.765), (-0.5491, 0.3329, 0.0), (0.4367, 0.2917, 0.0), (-0.1355, 0.2225, 0.0), (-0.2813, 0.2642, 0.0), (0.4821, 0.3064, 0.0), (0.0009379, 0.2142, 0.0), (0.5509, 0.3329, 0.0), (0.5214, 0.3192, 0.0), (0.1374, 0.2225, 0.0), (-0.4802, 0.3055, 0.0), (-0.5195, 0.3192, 0.0), (0.3707, 0.278, 0.0), (0.2831, 0.2642, 0.0), (-0.3688, 0.278, 0.0), (-0.4349, 0.2917, 0.0), (1.666, 0.3804, 1.738), (-1.913, 0.0, 1.643), (-1.808, 0.0, 1.64), (0.6636, 0.5327, 1.658), (0.865, 0.5327, 1.658), (0.9651, 0.5327, 1.658), (1.065, 0.5327, 1.658), (1.165, 0.5327, 1.659), (-1.703, 0.0, 1.635), (-1.598, 0.0, 1.632), (0.4515, 0.0, 1.013), (0.4515, 0.1543, 1.013), (-0.8625, 0.0, 1.034), (-1.493, 0.0, 1.628), (-0.8555, 0.0, 1.673), (-1.388, 0.0, 1.627), (-1.283, 0.0, 1.627), (-1.178, 0.0, 1.627), (-0.8562, 0.3802, 1.627), (-1.073, 0.0, 1.627), (-0.8625, 0.3804, 1.034), (-0.8555, 0.0, 1.627), (-0.9676, 0.0, 1.627), (-2.123, 0.0, 1.606), (-2.123, 0.04901, 1.606), (-2.123, 0.0, 1.656), (-2.123, 0.04901, 1.656), (-1.913, 0.1713, 1.413), (-1.808, 0.2196, 1.343), (-1.703, 0.2603, 1.28), (-1.598, 0.2941, 1.224), (-1.493, 0.3215, 1.175), (-1.388, 0.3431, 1.133), (-1.283, 0.3594, 1.099), (-1.178, 0.3708, 1.072), (-1.073, 0.3776, 1.052), (-0.9676, 0.3803, 1.039), (-2.018, 0.0, 1.49), (-1.913, 0.0, 1.413), (-1.808, 0.0, 1.343), (-1.703, 0.0, 1.28), (-1.598, 0.0, 1.224), (-1.493, 0.0, 1.175), (-1.388, 0.0, 1.133), (-1.283, 0.0, 1.099), (-1.178, 0.0, 1.072), (-1.073, 0.0, 1.052), (-0.9676, 0.0, 1.039), (-2.018, 0.1008, 1.65), (-1.913, 0.1481, 1.643), (-1.808, 0.1911, 1.64), (-1.703, 0.2297, 1.635), (-1.598, 0.2639, 1.632), (-1.493, 0.2937, 1.628), (-1.388, 0.3191, 1.627), (-1.283, 0.3401, 1.627), (-1.178, 0.3567, 1.627), (-1.073, 0.3689, 1.627), (-0.9676, 0.3767, 1.627), (1.666, 0.0, 1.67), (-0.6412, 0.0, 1.674), (-0.6412, 0.3802, 1.674), (-0.6412, 0.0, 1.717), (-0.6414, 0.5327, 1.717), (1.666, 0.3804, 1.67), (-0.6412, 0.3803, 1.717), (0.4469, 0.5327, 1.759), (1.666, 0.5327, 1.76), (0.5646, 0.5327, 1.759), (0.6647, 0.5327, 1.759), (0.7649, 0.5327, 1.759), (0.865, 0.5327, 1.76), (0.9651, 0.5327, 1.76), (1.065, 0.5327, 1.76), (1.165, 0.5327, 1.76), (1.266, 0.5327, 1.76), (1.366, 0.5327, 1.76), (1.466, 0.5327, 1.76), (1.566, 0.5327, 1.76), (1.666, 0.0, 1.76), (0.0008601, 0.5327, 1.759), (-0.6414, 0.5327, 1.759), (1.666, 0.3804, 1.76), (-0.6414, 0.0, 1.759), (-0.6414, 0.3804, 1.759), (-1.0, 0.4764, 0.0), (-1.0, 0.4764, 0.191), (0.8024, 0.6612, 0.2876), (0.6856, 0.6415, 0.3785), (0.599, 0.6218, 0.4385), (0.5337, 0.6022, 0.4985), (0.4841, 0.5825, 0.5585), (0.4473, 0.5351, 0.6186), (0.4394, 0.5246, 0.6371), (0.4061, 0.4792, 0.7386), (0.3999, 0.458, 0.7986), (0.4027, 0.4399, 0.8586), (0.4144, 0.4254, 0.9186), (0.4348, 0.4258, 0.9787), (-0.6414, 0.4214, 1.765), (0.5646, 0.4214, 1.162), (0.6647, 0.4214, 1.248), (0.7649, 0.4214, 1.307), (0.865, 0.4214, 1.36), (0.9651, 0.4214, 1.399), (1.065, 0.4214, 1.428), (1.165, 0.4214, 1.451), (1.266, 0.4214, 1.469), (1.366, 0.4214, 1.483), (1.466, 0.4214, 1.499), (1.566, 0.4214, 1.516), (0.4195, 0.4993, 0.6882), (-0.1355, 0.3183, 0.0), (0.5509, 0.4764, 0.0), (-0.4802, 0.437, 0.0), (0.3707, 0.3977, 0.0), (-0.3688, 0.3977, 0.0), (1.0, 0.8884, 0.0), (1.0, 0.8884, 0.191), (-0.8313, 0.4567, 0.2876), (-0.6981, 0.437, 0.3785), (-0.6063, 0.4174, 0.4385), (-0.5328, 0.3977, 0.4985), (-0.4779, 0.378, 0.5585), (-0.4417, 0.3297, 0.6186), (-0.4356, 0.3195, 0.6371), (-0.4163, 0.2748, 0.7386), (-0.4243, 0.2535, 0.7986), (-0.4453, 0.2355, 0.8586), (-0.4798, 0.2219, 0.9186), (-0.5367, 0.221, 0.9787), (0.4469, 0.4214, 1.765), (1.63, 0.4214, 1.551), (1.666, 0.4214, 1.765), (0.5646, 0.4214, 1.765), (0.6647, 0.4214, 1.765), (0.7649, 0.4214, 1.765), (0.865, 0.4214, 1.765), (0.9651, 0.4214, 1.765), (1.065, 0.4214, 1.765), (1.165, 0.4214, 1.765), (1.266, 0.4214, 1.765), (1.366, 0.4214, 1.765), (1.466, 0.4214, 1.765), (1.566, 0.4214, 1.765), (-0.4219, 0.2947, 0.6882), (0.0008602, 0.4214, 1.765), (-0.5491, 0.4764, 0.0), (0.4367, 0.4174, 0.0), (-0.2813, 0.378, 0.0), (0.4821, 0.4384, 0.0), (0.0009379, 0.3065, 0.0), (0.5214, 0.4567, 0.0), (0.1374, 0.3183, 0.0), (-0.5195, 0.4567, 0.0), (0.2831, 0.378, 0.0), (-0.4349, 0.4174, 0.0), (1.666, 0.4214, 1.738), (0.4519, 0.4214, 1.018), (-0.6413, 0.4214, 1.033), (-0.6413, 0.4213, 1.674), (1.666, 0.4214, 1.67), (-0.6413, 0.4213, 1.717), (-0.6414, 0.4214, 1.759), (1.666, 0.4214, 1.76), (-0.8554, 0.3808, 1.68), (-0.8554, 0.0, 1.68), (-0.8554, 0.3856, 1.678), (-0.8581, 0.0, 1.024), (-0.6937, 0.8476, 0.3777), (-0.4739, 0.7238, 0.5578), (-0.4079, 0.5768, 0.7386), (-0.4158, 0.5322, 0.7986), (-0.4701, 0.4658, 0.9186), (-0.5258, 0.464, 0.9787), (-0.9909, 0.9301, 0.0), (-0.9909, 0.9301, 0.191), (-0.6028, 0.8063, 0.4377), (-0.4134, 0.6187, 0.6882), (-0.4267, 0.6527, 0.6371), (-0.4355, 0.6685, 0.6186), (-0.825, 0.8888, 0.2871), (-0.4363, 0.4945, 0.8586), (-0.6284, 0.0, 1.765), (-0.5295, 0.765, 0.4977), (-0.6284, 0.4634, 1.033), (-0.6284, 0.5327, 1.765), (-0.9909, 0.0, 0.0), (-0.9909, 0.3329, 0.0), (-0.6284, 0.3804, 1.765), (-0.6414, 0.5327, 1.674), (-0.6284, 0.4214, 1.765), (-0.9909, 0.4764, 0.0), (1.466, 0.5327, 1.659), (1.366, 0.5327, 1.659), (1.266, 0.5327, 1.659), (1.666, 0.3804, 1.659), (0.7649, 0.5327, 1.657), (0.5646, 0.5327, 1.657), (0.4471, 0.5327, 1.657), (1.566, 0.5327, 1.659), (1.666, 0.0, 1.659), (0.0008601, 0.5327, 1.658), (-0.8557, 0.3806, 1.672), (-0.6413, 0.4213, 1.649), (1.666, 0.4214, 1.659), (-0.8554, 0.3856, 1.646), (-0.6414, 0.4634, 1.655), (1.634, 0.3804, 1.658), (1.634, 0.4214, 1.658), (1.466, 0.4634, 1.658), (1.366, 0.4634, 1.658), (1.266, 0.4634, 1.658), (1.165, 0.4634, 1.658), (1.065, 0.4634, 1.658), (0.9651, 0.4634, 1.657), (0.865, 0.4634, 1.657), (0.7649, 0.4634, 1.657), (0.6642, 0.4634, 1.656), (0.5646, 0.4634, 1.656), (1.634, 0.4634, 1.658), (0.4497, 0.4634, 1.655), (1.566, 0.4634, 1.658), (1.634, 0.0, 1.658), (0.00086, 0.4634, 1.655), (-0.6284, 0.4634, 1.655), (-0.6414, 0.4634, 1.367), (1.634, 0.3804, 1.632), (-0.6413, 0.4213, 1.368), (1.634, 0.4214, 1.632), (-0.8554, 0.3857, 1.367), (1.466, 0.4634, 1.621), (1.366, 0.4634, 1.612), (1.266, 0.4634, 1.605), (1.165, 0.4634, 1.595), (1.065, 0.4634, 1.583), (0.9651, 0.4634, 1.567), (0.865, 0.4634, 1.546), (0.7649, 0.4634, 1.517), (0.6642, 0.4634, 1.486), (0.5646, 0.4634, 1.44), (1.634, 0.4634, 1.632), (0.4499, 0.4634, 1.366), (1.566, 0.4634, 1.63), (1.634, 0.0, 1.632), (0.00086, 0.4634, 1.371), (-0.6284, 0.4634, 1.368), (-0.6414, 0.4634, 1.14), (1.63, 0.3804, 1.587), (-0.8625, 0.3803, 1.139), (-0.6413, 0.4214, 1.14), (1.63, 0.4214, 1.587), (-0.8554, 0.3858, 1.142), (-0.6413, 0.4213, 1.621), (1.466, 0.4634, 1.538), (1.366, 0.4634, 1.524), (1.266, 0.4634, 1.513), (1.165, 0.4634, 1.497), (1.065, 0.4634, 1.478), (0.9651, 0.4634, 1.452), (0.865, 0.4634, 1.419), (0.7649, 0.4634, 1.374), (0.6646, 0.4634, 1.324), (0.5646, 0.4634, 1.251), (1.63, 0.4634, 1.587), (0.4516, 0.4634, 1.132), (1.566, 0.4634, 1.553), (1.63, 0.0, 1.587), (0.00086, 0.4634, 1.141), (-0.6284, 0.4634, 1.14), (0.6638, 0.5327, 1.667), (0.865, 0.5327, 1.667), (0.9651, 0.5327, 1.667), (1.065, 0.5327, 1.668), (1.165, 0.5327, 1.668), (0.4471, 0.5327, 1.666), (1.666, 0.5327, 1.669), (0.5646, 0.5327, 1.666), (0.7649, 0.5327, 1.667), (1.266, 0.5327, 1.668), (1.466, 0.5327, 1.669), (1.566, 0.5327, 1.669), (0.0008601, 0.5327, 1.666), (1.366, 0.5327, 1.669), (1.466, 0.4634, 1.655), (1.366, 0.4634, 1.655), (1.266, 0.4634, 1.654), (1.165, 0.4634, 1.653), (1.065, 0.4634, 1.652), (0.9651, 0.4634, 1.651), (0.865, 0.4634, 1.649), (0.7649, 0.4634, 1.647), (0.6642, 0.4634, 1.644), (0.5646, 0.4634, 1.64), (1.634, 0.4634, 1.656), (0.4497, 0.4634, 1.634), (1.566, 0.4634, 1.656), (1.634, 0.0, 1.656), (0.00086, 0.4634, 1.635), (-0.6284, 0.4634, 1.635), (-0.6414, 0.4634, 1.634), (1.634, 0.3804, 1.656), (1.634, 0.4214, 1.656), (-0.9462, 0.9301, 0.0), (-0.9462, 0.9301, 0.191), (-0.5188, 0.8063, 0.4187), (-0.234, 0.6686, 0.6186), (-0.6723, 0.8888, 0.2763), (-0.3138, 0.4634, 1.033), (-0.3138, 0.5327, 1.765), (-0.77, 0.0, 0.0), (-0.587, 0.8476, 0.3587), (-0.3776, 0.7238, 0.5388), (-0.2035, 0.5768, 0.7386), (-0.2074, 0.5322, 0.7986), (-0.2346, 0.4654, 0.9186), (-0.2625, 0.4637, 0.9787), (-0.2062, 0.6195, 0.6882), (-0.2129, 0.6523, 0.637), (-0.2177, 0.4943, 0.8586), (-0.3138, 0.0, 1.765), (-0.4492, 0.765, 0.4787), (-0.77, 0.3329, 0.0), (-0.3138, 0.3804, 1.765), (-0.3138, 0.5327, 1.759), (-0.3138, 0.4214, 1.765), (-0.77, 0.4764, 0.0), (-0.3138, 0.4634, 1.655), (-0.3138, 0.4634, 1.369), (-0.3138, 0.4634, 1.141), (-0.3138, 0.5326, 1.654), (-0.3138, 0.4634, 1.635), (0.9773, 0.9301, 0.0), (0.9773, 0.9301, 0.191), (0.2271, 0.4634, 1.028), (0.2023, 0.4942, 0.8586), (0.2244, 0.5327, 1.765), (0.3838, 0.7238, 0.5392), (0.4524, 0.765, 0.4792), (0.2206, 0.653, 0.637), (0.2244, 0.0, 1.765), (0.5841, 0.8476, 0.3591), (0.6622, 0.8888, 0.2765), (0.2407, 0.6696, 0.6186), (0.5181, 0.8063, 0.4192), (0.2081, 0.4644, 0.9186), (0.204, 0.5768, 0.7386), (0.2009, 0.5322, 0.7986), (0.2183, 0.4641, 0.9787), (0.2107, 0.6196, 0.6882), (0.776, 0.0, 0.0), (0.776, 0.3329, 0.0), (0.2244, 0.3804, 1.765), (0.2244, 0.5327, 1.759), (0.776, 0.4764, 0.0), (0.2244, 0.4214, 1.765), (0.2245, 0.5327, 1.658), (0.2258, 0.4634, 1.655), (0.2259, 0.4634, 1.368), (0.2267, 0.4634, 1.137), (0.2245, 0.5327, 1.666), (0.2258, 0.4634, 1.635), (1.0, 0.9301, 0.1648), (-1.0, 0.5736, 0.1648), (-1.0, 0.0, 0.1648), (1.0, 0.0, 0.1648), (-0.5491, 0.9301, 0.1648), (0.5509, 0.9301, 0.1648), (0.0008707, 0.6664, 0.5494), (-0.1355, 0.6892, 0.5335), (-0.4349, 0.8063, 0.3448), (0.2831, 0.7238, 0.4483), (0.4367, 0.8063, 0.3448), (-0.4802, 0.8476, 0.293), (0.4821, 0.848, 0.293), (-0.5195, 0.8888, 0.2289), (0.1374, 0.6892, 0.5335), (-0.2813, 0.7238, 0.4483), (0.5214, 0.8888, 0.2289), (-0.3688, 0.765, 0.3965), (0.3707, 0.765, 0.3965), (1.0, 0.3329, 0.1648), (-1.0, 0.3329, 0.1648), (1.0, 0.8884, 0.1648), (-1.0, 0.4764, 0.1648), (-0.9909, 0.9301, 0.1648), (-0.9462, 0.9301, 0.1648), (0.9773, 0.9301, 0.1648), (1.0, 0.9301, 0.02118), (-0.1355, 0.6709, 0.06859), (-0.4349, 0.8063, 0.04433), (0.2831, 0.7238, 0.05764), (0.4367, 0.8063, 0.04433), (-0.4802, 0.8476, 0.03767), (0.4821, 0.8502, 0.03767), (0.1374, 0.671, 0.06859), (-0.2813, 0.7238, 0.05764), (0.5214, 0.8888, 0.02943), (-0.3688, 0.765, 0.05098), (0.3707, 0.765, 0.05098), (-1.0, 0.5736, 0.02118), (-1.0, 0.0, 0.02118), (1.0, 0.0, 0.02118), (-0.5491, 0.9301, 0.02118), (0.5509, 0.9301, 0.02118), (0.0009293, 0.6463, 0.07064), (-0.5195, 0.8888, 0.02943), (1.0, 0.3329, 0.02118), (-1.0, 0.3329, 0.02118), (1.0, 0.8884, 0.02118), (-1.0, 0.4764, 0.02118), (-0.9909, 0.9301, 0.02118), (-0.9462, 0.9301, 0.02118), (0.9773, 0.9301, 0.02118), (-0.6293, 0.5327, 1.717), (-0.6414, 0.5327, 1.653), (1.266, 0.5327, 1.738), (-0.6412, 0.0, 1.737), (-0.6412, 0.3803, 1.737), (1.466, 0.5327, 1.738), (1.366, 0.5327, 1.738), (-0.6413, 0.4213, 1.737), (-0.6414, 0.5327, 1.737), (1.165, 0.5327, 1.738), (1.566, 0.5327, 1.706), (1.466, 0.5327, 1.706), (1.666, 0.5327, 1.706), (1.165, 0.5327, 1.706), (1.266, 0.5327, 1.706), (1.366, 0.5327, 1.706), (1.666, 0.3804, 1.706), (1.666, 0.0, 1.706), (1.666, 0.4214, 1.706), (-0.6457, 0.4187, 1.034), (-0.6457, 0.4186, 1.649), (-0.6457, 0.4187, 1.368), (-0.6457, 0.4187, 1.14), (-0.6305, 0.5327, 1.653), (-0.6301, 0.5327, 1.673), (-0.6289, 0.5327, 1.737), (-0.6285, 0.5327, 1.759), (-0.8551, 0.3817, 1.034), (-0.8483, 0.3705, 1.031), (-0.6457, 0.4186, 1.62), (-0.8554, 0.3856, 1.625), (-0.6413, 0.4634, 1.674), (-0.6472, 0.4203, 1.674), (-0.3138, 0.5327, 1.67), (-0.3138, 0.5327, 1.737), (-0.3138, 0.5327, 1.715), (0.0008515, 0.5327, 1.713), (0.0008595, 0.5327, 1.737), (0.2244, 0.5327, 1.712), (0.2244, 0.5327, 1.737), (0.4469, 0.5327, 1.738), (0.4469, 0.5327, 1.71), (0.4469, 0.5327, 1.666), (1.065, 0.5327, 1.738), (1.065, 0.5327, 1.707), (0.9651, 0.5327, 1.708), (0.9651, 0.5327, 1.738), (0.865, 0.5327, 1.708), (0.865, 0.5327, 1.738), (0.7649, 0.5327, 1.738), (0.7649, 0.5327, 1.709), (0.6642, 0.5327, 1.709), (0.6645, 0.5327, 1.738), (0.5646, 0.5327, 1.738), (0.5646, 0.5327, 1.71), (1.0, 0.1604, 0.0), (1.0, 0.1604, 0.191), (-0.8313, 0.1538, 0.2876), (-0.6981, 0.1472, 0.3785), (-0.6063, 0.1406, 0.4385), (-0.5328, 0.1339, 0.4985), (-0.4779, 0.1273, 0.5585), (-0.4417, 0.111, 0.6186), (-0.4356, 0.1076, 0.6371), (-0.4163, 0.09253, 0.7386), (-0.4243, 0.08537, 0.7986), (-0.4453, 0.07932, 0.8586), (-0.4798, 0.07473, 0.9186), (-0.5367, 0.07444, 0.9787), (0.4469, 0.1833, 1.765), (1.63, 0.1833, 1.551), (1.666, 0.1833, 1.765), (0.5646, 0.1833, 1.765), (0.6647, 0.1833, 1.765), (0.7649, 0.1833, 1.765), (0.865, 0.1833, 1.765), (0.9651, 0.1833, 1.765), (1.065, 0.1833, 1.765), (1.165, 0.1833, 1.765), (1.266, 0.1833, 1.765), (1.366, 0.1833, 1.765), (1.466, 0.1833, 1.765), (1.566, 0.1833, 1.765), (-0.4219, 0.09925, 0.6882), (0.0008603, 0.1833, 1.765), (-0.5491, 0.1604, 0.0), (0.4367, 0.1406, 0.0), (-0.2813, 0.1273, 0.0), (0.4821, 0.1476, 0.0), (0.0009379, 0.1032, 0.0), (0.5214, 0.1538, 0.0), (0.1374, 0.1072, 0.0), (-0.5195, 0.1538, 0.0), (0.2831, 0.1273, 0.0), (-0.4349, 0.1406, 0.0), (1.666, 0.1833, 1.738), (-1.0, 0.1604, 0.0), (-1.0, 0.1604, 0.191), (0.8024, 0.1538, 0.2876), (0.6856, 0.1472, 0.3785), (0.599, 0.1406, 0.4385), (0.5337, 0.1339, 0.4985), (0.4841, 0.1273, 0.5585), (0.4473, 0.1113, 0.6186), (0.4394, 0.1078, 0.6371), (0.4061, 0.09253, 0.7386), (0.3999, 0.08537, 0.7986), (0.4027, 0.07928, 0.8586), (0.4144, 0.0744, 0.9186), (0.4348, 0.07454, 0.9787), (-0.6414, 0.1833, 1.765), (0.5646, 0.1833, 1.162), (0.6647, 0.1833, 1.248), (0.7649, 0.1833, 1.307), (0.865, 0.1833, 1.36), (0.9651, 0.1833, 1.399), (1.065, 0.1833, 1.428), (1.165, 0.1833, 1.451), (1.266, 0.1833, 1.469), (1.366, 0.1833, 1.483), (1.466, 0.1833, 1.499), (1.566, 0.1833, 1.516), (0.4195, 0.09929, 0.6882), (-0.1355, 0.1072, 0.0), (0.5509, 0.1604, 0.0), (-0.4802, 0.1472, 0.0), (0.3707, 0.1339, 0.0), (-0.3688, 0.1339, 0.0), (0.4515, 0.07435, 1.013), (-2.123, 0.02361, 1.606), (-2.123, 0.02361, 1.656), (-0.8625, 0.1833, 1.034), (-0.8558, 0.1832, 1.627), (-0.9676, 0.1832, 1.039), (-1.073, 0.182, 1.052), (-1.178, 0.1787, 1.072), (-1.283, 0.1732, 1.099), (-1.388, 0.1653, 1.133), (-1.493, 0.1549, 1.175), (-1.598, 0.1417, 1.224), (-1.703, 0.1254, 1.28), (-1.808, 0.1058, 1.343), (-1.913, 0.08253, 1.413), (-2.018, 0.05525, 1.49), (-0.9676, 0.1815, 1.627), (-1.073, 0.1778, 1.627), (-1.178, 0.1719, 1.627), (-1.283, 0.1639, 1.627), (-1.388, 0.1537, 1.627), (-1.493, 0.1415, 1.628), (-1.598, 0.1271, 1.632), (-1.703, 0.1107, 1.635), (-1.808, 0.09208, 1.64), (-1.913, 0.07138, 1.643), (-2.018, 0.04855, 1.65), (-0.6412, 0.1832, 1.674), (-0.6412, 0.1832, 1.717), (-0.6414, 0.1833, 1.759), (1.666, 0.1833, 1.76), (-0.8554, 0.1835, 1.68), (-0.9909, 0.1604, 0.0), (-0.6284, 0.1833, 1.765), (1.666, 0.1833, 1.659), (1.634, 0.1833, 1.658), (1.634, 0.1833, 1.632), (1.63, 0.1833, 1.587), (1.634, 0.1833, 1.656), (1.666, 0.1833, 1.67), (-0.77, 0.1604, 0.0), (-0.3138, 0.1833, 1.765), (0.2244, 0.1833, 1.765), (0.776, 0.1604, 0.0), (-1.0, 0.1604, 0.1648), (1.0, 0.1604, 0.1648), (1.0, 0.1604, 0.02118), (-1.0, 0.1604, 0.02118), (-0.6412, 0.1832, 1.737), (1.666, 0.1833, 1.706), (-0.8534, 0.1785, 1.027), (-0.8556, 0.1834, 1.673), (1.266, 0.0, 1.603), (1.366, 0.0, 1.603), (1.165, 0.0, 1.603), (1.165, 0.1833, 1.603), (1.266, 0.1833, 1.603), (1.366, 0.1833, 1.603), (1.363, 0.5327, 1.765), (1.363, 0.0, 1.482), (1.363, 0.3804, 1.482), (1.363, 0.3804, 1.765), (1.363, 0.5327, 1.76), (1.363, 0.4214, 1.482), (1.363, 0.4214, 1.765), (1.363, 0.5327, 1.659), (1.363, 0.4634, 1.658), (1.363, 0.4634, 1.612), (1.363, 0.4634, 1.524), (1.363, 0.5327, 1.669), (1.363, 0.4634, 1.655), (1.363, 0.5327, 1.738), (1.363, 0.5327, 1.706), (1.363, 0.1833, 1.765), (1.363, 0.1833, 1.482), (1.363, 0.0, 1.603), (1.363, 0.1833, 1.603), (1.17, 0.4634, 1.453), (1.17, 0.5327, 1.765), (1.17, 0.0, 1.453), (1.17, 0.3804, 1.453), (1.17, 0.3804, 1.765), (1.17, 0.5327, 1.76), (1.17, 0.4214, 1.453), (1.17, 0.4214, 1.765), (1.17, 0.4634, 1.658), (1.17, 0.4634, 1.596), (1.17, 0.4634, 1.499), (1.17, 0.5327, 1.659), (1.17, 0.5327, 1.668), (1.17, 0.4634, 1.653), (1.17, 0.5327, 1.738), (1.17, 0.5327, 1.706), (1.17, 0.1833, 1.765), (1.17, 0.1833, 1.453), (1.17, 0.0, 1.603), (1.17, 0.1833, 1.603), (1.266, 0.1813, 1.603), (1.17, 0.1813, 1.603), (1.363, 0.1813, 1.603), (1.366, 0.1813, 1.603), (1.165, 0.1813, 1.603), (1.266, 0.1833, 1.734), (1.165, 0.1833, 1.734), (1.366, 0.1833, 1.734), (1.363, 0.1833, 1.734), (1.17, 0.1833, 1.734), (1.366, 0.0, 1.735), (1.165, 0.0, 1.734), (1.215, 0.0, 1.461), (1.215, 0.3804, 1.461), (1.215, 0.3804, 1.765), (1.215, 0.5327, 1.76), (1.215, 0.4214, 1.461), (1.215, 0.4214, 1.765), (1.215, 0.4634, 1.658), (1.215, 0.4634, 1.6), (1.215, 0.4634, 1.505), (1.215, 0.5327, 1.659), (1.215, 0.5327, 1.668), (1.215, 0.4634, 1.654), (1.215, 0.5327, 1.706), (1.215, 0.1833, 1.765), (1.215, 0.1833, 1.461), (1.215, 0.0, 1.603), (1.215, 0.1833, 1.603), (1.215, 0.4634, 1.461), (1.215, 0.5327, 1.765), (1.215, 0.5327, 1.738), (1.215, 0.1813, 1.603), (1.215, 0.1833, 1.734), (1.316, 0.4634, 1.476), (1.316, 0.5327, 1.765), (1.316, 0.5327, 1.738), (1.316, 0.0, 1.476), (1.316, 0.3804, 1.476), (1.316, 0.3804, 1.765), (1.316, 0.5327, 1.76), (1.316, 0.4214, 1.476), (1.316, 0.4214, 1.765), (1.316, 0.5327, 1.659), (1.316, 0.4634, 1.658), (1.316, 0.4634, 1.609), (1.316, 0.4634, 1.519), (1.316, 0.5327, 1.668), (1.316, 0.4634, 1.654), (1.316, 0.5327, 1.706), (1.316, 0.1833, 1.765), (1.316, 0.1833, 1.476), (1.316, 0.0, 1.603), (1.316, 0.1833, 1.603), (1.316, 0.1813, 1.603), (1.316, 0.1833, 1.734), (1.363, 0.1875, 1.765), (1.366, 0.1875, 1.765), (1.266, 0.1875, 1.765), (1.215, 0.1875, 1.765), (1.17, 0.1875, 1.765), (1.165, 0.1875, 1.765), (1.316, 0.1875, 1.765), (1.466, 0.3365, 1.765), (1.366, 0.3365, 1.765), (1.363, 0.3365, 1.765), (1.366, 0.4214, 1.765), (1.366, 0.3804, 1.765), (1.466, 0.4214, 1.765), (1.466, 0.3804, 1.765), (1.466, 0.3365, 1.765), (1.366, 0.3365, 1.765), (1.366, 0.4214, 1.605), (1.366, 0.3804, 1.605), (1.466, 0.4214, 1.605), (1.466, 0.3804, 1.605), (1.466, 0.3365, 1.605), (1.366, 0.3365, 1.605), (1.366, 0.3365, 1.733), (1.366, 0.3804, 1.733), (1.366, 0.4214, 1.733), (1.466, 0.4214, 1.733), (1.466, 0.3804, 1.733), (1.466, 0.3365, 1.733), (1.37, -0.1833, 1.765), (1.37, 0.1833, 1.765), (1.37, 0.0, 1.765), (1.161, -0.1833, 1.765), (1.161, 0.1833, 1.765), (1.161, 0.0, 1.765), (1.37, -0.3804, 1.765), (1.37, -0.1879, 1.765), (1.466, -0.1879, 1.765), (1.065, -0.1879, 1.765), (1.161, -0.3804, 1.765), (1.161, -0.1879, 1.765), (1.161, 0.3804, 1.765), (1.37, 0.3365, 1.765), (1.065, 0.1875, 1.765), (1.466, 0.1875, 1.765), (1.37, 0.1875, 1.765), (1.161, 0.1875, 1.765), (1.366, 0.3365, 1.624), (1.366, 0.4214, 1.624), (1.466, 0.3365, 1.624), (1.366, 0.3804, 1.624), (1.466, 0.4214, 1.624), (1.466, 0.3804, 1.624)], [], [(487, 464, 5, 399), (512, 492, 68, 436), (510, 491, 2, 227), (463, 3, 17, 471), (470, 75, 74, 471), (473, 73, 75, 470), (468, 71, 73, 473), (451, 66, 63, 443), (438, 443, 63, 59), (438, 59, 57, 449), (271, 29, 4, 300), (227, 2, 18, 260), (260, 18, 19, 261), (261, 19, 20, 262), (262, 20, 21, 263), (263, 21, 22, 264), (264, 22, 23, 265), (265, 23, 24, 266), (286, 89, 25, 267), (267, 25, 26, 268), (268, 26, 27, 269), (269, 27, 28, 270), (270, 28, 29, 271), (385, 398, 32, 273), (285, 45, 33, 274), (272, 31, 55, 275), (275, 55, 54, 276), (276, 54, 53, 277), (277, 53, 52, 278), (278, 52, 51, 279), (279, 51, 50, 280), (280, 50, 49, 281), (768, 780, 48, 282), (724, 719, 47, 283), (283, 47, 46, 284), (400, 34, 32, 398), (399, 5, 44, 397), (397, 44, 43, 396), (396, 43, 42, 395), (395, 42, 41, 394), (394, 41, 40, 393), (393, 40, 39, 392), (392, 39, 38, 391), (771, 779, 37, 390), (728, 79, 36, 389), (389, 36, 35, 388), (284, 46, 45, 285), (656, 942, 943, 657), (655, 941, 942, 656), (734, 1658, 941, 655), (777, 1708, 940, 654), (652, 938, 939, 653), (651, 937, 938, 652), (650, 936, 937, 651), (649, 935, 936, 650), (648, 934, 935, 649), (647, 933, 934, 648), (664, 1067, 933, 647), (657, 943, 920, 606), (644, 916, 917, 645), (643, 915, 916, 644), (642, 914, 915, 643), (641, 913, 914, 642), (658, 954, 913, 641), (639, 911, 912, 640), (638, 910, 911, 639), (637, 909, 910, 638), (636, 908, 909, 637), (635, 907, 908, 636), (634, 906, 907, 635), (592, 892, 906, 634), (709, 1422, 892, 592), (467, 70, 71, 468), (436, 68, 65, 439), (439, 65, 69, 442), (437, 442, 69, 62), (472, 60, 70, 467), (537, 462, 1, 514), (451, 437, 62, 66), (501, 499, 69, 65), (492, 501, 65, 68), (645, 917, 1067, 664), (640, 912, 954, 658), (469, 11, 88, 478), (449, 57, 94, 448), (266, 24, 89, 286), (388, 35, 34, 400), (446, 92, 93, 447), (450, 96, 92, 446), (445, 91, 96, 450), (444, 90, 91, 445), (448, 94, 90, 444), (447, 93, 97, 440), (469, 57, 60, 472), (476, 475, 10, 9), (454, 222, 95, 441), (465, 476, 9, 8), (464, 477, 6, 5), (475, 478, 88, 10), (474, 465, 8, 7), (477, 474, 7, 6), (705, 620, 964, 1377), (519, 84, 61, 516), (520, 518, 72, 87), (495, 59, 63, 503), (495, 494, 57, 59), (494, 502, 60, 57), (517, 521, 83, 82), (525, 517, 82, 81), (524, 85, 86, 522), (524, 516, 61, 85), (520, 87, 80, 523), (528, 523, 80, 76), (483, 466, 31, 272), (456, 288, 67, 435), (707, 1407, 890, 591), (622, 662, 971, 974), (625, 659, 978, 979), (628, 621, 975, 976), (624, 622, 974, 965), (623, 663, 967, 966), (659, 623, 966, 978), (630, 661, 968, 977), (626, 624, 965, 972), (627, 625, 979, 969), (660, 626, 972, 973), (629, 627, 969, 970), (661, 628, 976, 968), (662, 629, 970, 971), (506, 498, 73, 71), (663, 630, 977, 967), (301, 205, 306, 307, 568), (220, 542, 99, 221), (219, 543, 542, 220), (221, 99, 98, 210), (305, 210, 98, 298), (694, 224, 173, 631), (303, 544, 541, 208), (304, 240, 115, 225), (257, 297, 172, 171), (256, 296, 170, 169), (255, 295, 168, 167), (296, 294, 166, 170), (254, 293, 165, 164), (294, 292, 163, 166), (293, 291, 162, 165), (297, 255, 167, 172), (253, 290, 161, 160), (290, 257, 171, 161), (291, 289, 159, 162), (295, 288, 158, 168), (292, 253, 160, 163), (289, 256, 169, 159), (482, 479, 127, 258), (704, 621, 158, 452), (706, 480, 141, 605), (455, 287, 157, 453), (599, 135, 156, 619), (234, 109, 155, 252), (239, 114, 179, 299), (509, 507, 128, 259), (259, 128, 103, 228), (228, 103, 104, 229), (229, 104, 105, 230), (230, 105, 106, 231), (231, 106, 107, 232), (232, 107, 108, 233), (233, 108, 109, 234), (252, 155, 110, 235), (235, 110, 111, 236), (236, 111, 112, 237), (237, 112, 113, 238), (238, 113, 114, 239), (251, 126, 142, 273), (299, 179, 116, 241), (241, 116, 117, 242), (242, 117, 118, 243), (243, 118, 119, 244), (244, 119, 120, 245), (245, 120, 121, 246), (246, 121, 122, 247), (767, 764, 123, 248), (723, 720, 124, 249), (249, 124, 125, 250), (250, 125, 126, 251), (617, 1788, 153, 154, 618), (616, 805, 1787, 1780), (733, 804, 805, 616), (776, 807, 806, 615), (613, 1789, 1791, 1783), (612, 148, 149, 1789, 613), (611, 147, 148, 612), (610, 146, 147, 611), (609, 145, 146, 610), (608, 144, 145, 609), (605, 141, 144, 608), (618, 154, 143, 607), (701, 382, 142, 606), (603, 139, 140, 604), (602, 138, 139, 603), (601, 137, 138, 602), (600, 136, 137, 601), (619, 156, 136, 600), (598, 134, 135, 599), (597, 133, 134, 598), (596, 132, 133, 597), (595, 131, 132, 596), (594, 130, 131, 595), (593, 129, 130, 594), (633, 102, 129, 593), (708, 508, 102, 633), (703, 207, 333, 698), (675, 187, 186, 676), (413, 330, 337, 414), (729, 725, 331, 416), (773, 772, 332, 412), (406, 177, 178, 407), (405, 176, 177, 406), (404, 175, 176, 405), (411, 334, 175, 404), (403, 174, 334, 411), (410, 335, 174, 403), (408, 336, 335, 410), (414, 337, 100, 409), (302, 409, 100, 341), (488, 484, 336, 408, 578), (674, 188, 187, 675), (673, 189, 188, 674), (672, 190, 189, 673), (671, 191, 190, 672), (670, 192, 191, 671), (181, 383, 365, 566, 180), (690, 1012, 1082, 666), (669, 193, 192, 670), (667, 181, 193, 669), (665, 666, 1082, 1080), (78, 194, 183, 182), (679, 78, 182, 665), (676, 186, 185, 677), (677, 185, 184, 678), (678, 184, 78, 679), (181, 180, 204, 193), (193, 204, 203, 192), (192, 203, 202, 191), (191, 202, 201, 190), (190, 201, 200, 189), (189, 200, 199, 188), (188, 199, 198, 187), (187, 198, 197, 186), (186, 197, 196, 185), (185, 196, 195, 184), (184, 195, 194, 78), (668, 1078, 1079, 680), (680, 1079, 1076, 681), (681, 1076, 1074, 682), (682, 1074, 1073, 683), (683, 1073, 1072, 684), (684, 1072, 1070, 685), (685, 1070, 1066, 686), (686, 1066, 1065, 687), (687, 1065, 1059, 688), (688, 1059, 1058, 689), (689, 1058, 1012, 690), (692, 712, 1474, 1119), (693, 1140, 1474, 712), (566, 565, 556, 342), (729, 416, 552, 732), (773, 412, 551, 775), (631, 173, 553, 713), (691, 692, 1119, 1117), (301, 303, 208, 205), (646, 918, 1140, 693), (544, 304, 225, 541), (607, 143, 224, 694), (466, 481, 209, 31), (274, 33, 210, 305), (45, 221, 210, 33), (31, 209, 211, 55), (55, 211, 212, 54), (54, 212, 213, 53), (53, 213, 214, 52), (52, 214, 215, 51), (51, 215, 216, 50), (50, 216, 217, 49), (780, 766, 218, 48), (719, 722, 219, 47), (47, 219, 220, 46), (46, 220, 221, 45), (143, 274, 305, 224), (545, 223, 304, 544), (327, 206, 303, 301, 567), (173, 298, 554, 553), (207, 302, 341, 333), (35, 250, 251, 34), (36, 249, 250, 35), (79, 723, 249, 36), (779, 767, 248, 37), (39, 246, 247, 38), (40, 245, 246, 39), (41, 244, 245, 40), (42, 243, 244, 41), (43, 242, 243, 42), (44, 241, 242, 43), (5, 299, 241, 44), (34, 251, 273, 32), (7, 238, 239, 6), (8, 237, 238, 7), (9, 236, 237, 8), (10, 235, 236, 9), (88, 252, 235, 10), (12, 233, 234, 11), (13, 232, 233, 12), (14, 231, 232, 13), (15, 230, 231, 14), (16, 229, 230, 15), (17, 228, 229, 16), (3, 259, 228, 17), (490, 509, 259, 3), (6, 239, 299, 5), (11, 234, 252, 88), (441, 95, 287, 455), (462, 482, 258, 1), (72, 81, 256, 289), (56, 58, 253, 292), (64, 67, 288, 295), (87, 72, 289, 291), (86, 85, 257, 290), (58, 86, 290, 253), (61, 84, 255, 297), (80, 87, 291, 293), (83, 56, 292, 294), (76, 80, 293, 254), (82, 83, 294, 296), (84, 64, 295, 255), (81, 82, 296, 256), (85, 61, 297, 257), (223, 30, 240, 304), (206, 545, 544, 303), (224, 305, 298, 173), (452, 158, 288, 456), (480, 483, 272, 141), (135, 266, 286, 156), (153, 284, 285, 154), (152, 283, 284, 153, 1786), (721, 724, 283, 152), (765, 768, 282, 151), (149, 280, 281, 150, 1790), (148, 279, 280, 149), (147, 278, 279, 148), (146, 277, 278, 147), (145, 276, 277, 146), (144, 275, 276, 145), (141, 272, 275, 144), (154, 285, 274, 143), (382, 385, 273, 142), (139, 270, 271, 140), (138, 269, 270, 139), (137, 268, 269, 138), (136, 267, 268, 137), (156, 286, 267, 136), (134, 265, 266, 135), (133, 264, 265, 134), (132, 263, 264, 133), (131, 262, 263, 132), (130, 261, 262, 131), (129, 260, 261, 130), (102, 227, 260, 129), (508, 510, 227, 102), (695, 306, 205, 691), (386, 383, 181, 563), (101, 325, 329, 226), (30, 324, 328, 240), (240, 328, 326, 115), (632, 696, 325, 101), (226, 329, 314, 0), (646, 697, 1240, 918), (29, 313, 323, 4), (89, 317, 310, 25), (25, 310, 311, 26), (26, 311, 321, 27), (27, 321, 312, 28), (28, 312, 313, 29), (24, 318, 317, 89), (21, 20, 316, 322), (20, 19, 308, 316), (18, 320, 308, 19), (2, 315, 320, 18), (23, 319, 318, 24), (23, 22, 309, 319), (21, 322, 309, 22), (491, 511, 315, 2), (557, 363, 387, 565), (457, 359, 338, 460), (461, 430, 359, 457), (343, 539, 327, 567), (432, 431, 360, 343), (333, 341, 345, 344), (698, 333, 344, 699), (330, 346, 358, 337), (331, 347, 346, 330), (725, 726, 347, 331), (772, 769, 348, 332), (177, 350, 349, 178), (176, 351, 350, 177), (175, 352, 351, 176), (334, 353, 352, 175), (174, 354, 353, 334), (335, 355, 354, 174), (336, 357, 355, 335), (337, 358, 356, 100), (341, 100, 356, 345), (484, 485, 357, 336), (381, 402, 380, 361), (386, 365, 383), (381, 361, 363, 384), (459, 401, 379, 458), (558, 557, 365, 386), (433, 434, 364, 362), (702, 433, 362, 700), (417, 366, 378, 429), (418, 367, 366, 417), (730, 727, 367, 418), (774, 770, 368, 419), (421, 370, 369, 420), (422, 371, 370, 421), (423, 372, 371, 422), (424, 373, 372, 423), (425, 374, 373, 424), (426, 375, 374, 425), (428, 377, 375, 426), (429, 378, 376, 427), (434, 427, 376, 364), (489, 486, 377, 428), (440, 97, 401, 459), (4, 381, 384, 300), (4, 323, 402, 381), (565, 387, 340, 556), (362, 364, 385, 382), (700, 362, 382, 701), (366, 388, 400, 378), (367, 389, 388, 366), (727, 728, 389, 367), (770, 771, 390, 368), (370, 392, 391, 369), (371, 393, 392, 370), (372, 394, 393, 371), (373, 395, 394, 372), (374, 396, 395, 373), (375, 397, 396, 374), (377, 399, 397, 375), (378, 400, 398, 376), (364, 376, 398, 385), (486, 487, 399, 377), (416, 413, 548, 552), (331, 330, 413, 416), (481, 222, 573, 575), (298, 98, 549, 554), (99, 547, 549, 98), (542, 548, 547, 99), (485, 489, 428, 357), (345, 356, 427, 434), (358, 429, 427, 356), (357, 428, 426, 355), (355, 426, 425, 354), (354, 425, 424, 353), (353, 424, 423, 352), (352, 423, 422, 351), (351, 422, 421, 350), (350, 421, 420, 349), (769, 774, 419, 348), (726, 730, 418, 347), (347, 418, 417, 346), (346, 417, 429, 358), (699, 344, 433, 702), (344, 345, 434, 433), (361, 380, 431, 432), (340, 387, 432, 343), (458, 379, 430, 461), (380, 458, 461, 431), (323, 440, 459, 402), (402, 459, 458, 380), (431, 461, 457, 360), (325, 452, 456, 329), (324, 441, 455, 328), (328, 455, 453, 326), (696, 704, 452, 325), (329, 456, 435, 314), (697, 705, 1377, 1240), (313, 447, 440, 323), (317, 448, 444, 310), (310, 444, 445, 311), (311, 445, 450, 321), (321, 450, 446, 312), (312, 446, 447, 313), (318, 449, 448, 317), (322, 316, 437, 451), (316, 308, 442, 437), (320, 439, 442, 308), (315, 436, 439, 320), (319, 438, 449, 318), (319, 309, 443, 438), (322, 451, 443, 309), (511, 512, 436, 315), (359, 430, 489, 485), (379, 401, 487, 486), (430, 379, 486, 489), (338, 359, 485, 484), (157, 287, 483, 480), (76, 254, 482, 462), (95, 222, 481, 466), (415, 338, 484, 488), (620, 157, 480, 706), (254, 164, 479, 482), (660, 973, 1407, 707), (287, 95, 466, 483), (93, 92, 474, 477), (92, 96, 465, 474), (90, 94, 478, 475), (97, 93, 477, 464), (96, 91, 476, 465), (91, 90, 475, 476), (11, 469, 472, 12), (57, 469, 478, 94), (528, 76, 462, 537), (12, 472, 467, 13), (13, 467, 468, 14), (14, 468, 473, 15), (15, 473, 470, 16), (16, 470, 471, 17), (77, 463, 471, 74), (401, 97, 464, 487), (77, 493, 513, 463), (535, 536, 512, 511), (526, 535, 511, 491), (532, 534, 510, 508), (514, 533, 509, 490), (711, 532, 508, 708), (533, 531, 507, 509), (525, 518, 498, 506), (77, 74, 504, 493), (75, 500, 504, 74), (66, 62, 496, 505), (66, 505, 503, 63), (71, 70, 497, 506), (70, 60, 502, 497), (529, 521, 502, 494), (515, 529, 494, 495), (515, 495, 503, 522), (75, 73, 498, 500), (69, 499, 496, 62), (527, 530, 501, 492), (530, 519, 499, 501), (463, 513, 490, 3), (710, 1459, 1422, 709), (534, 526, 491, 510), (536, 527, 492, 512), (435, 67, 527, 536), (226, 0, 526, 534), (591, 890, 1459, 710), (64, 84, 519, 530), (67, 64, 530, 527), (58, 515, 522, 86), (58, 56, 529, 515), (56, 83, 521, 529), (81, 72, 518, 525), (258, 127, 531, 533), (632, 101, 532, 711), (1, 258, 533, 514), (101, 226, 534, 532), (0, 314, 535, 526), (314, 435, 536, 535), (493, 528, 537, 513), (493, 504, 523, 528), (500, 520, 523, 504), (505, 496, 516, 524), (505, 524, 522, 503), (506, 497, 517, 525), (497, 502, 521, 517), (500, 498, 518, 520), (499, 519, 516, 496), (513, 537, 514, 490), (327, 539, 559, 560), (324, 562, 454, 441), (560, 559, 460, 569), (343, 360, 559, 539), (546, 579, 580, 550), (731, 543, 219, 722), (781, 540, 218, 766), (549, 547, 414, 409), (547, 548, 413, 414), (732, 552, 543, 731), (552, 548, 542, 543), (550, 580, 406, 407), (775, 551, 540, 781), (553, 554, 302, 207), (554, 549, 409, 302), (713, 553, 207, 703), (300, 384, 558, 555), (384, 363, 557, 558), (365, 557, 565, 566), (560, 538, 206, 327), (538, 561, 545, 206), (561, 562, 223, 545), (460, 559, 360, 457), (30, 223, 562, 324), (301, 568, 556, 340), (604, 714, 1225, 905), (555, 563, 564, 140, 271, 300), (563, 555, 558, 386), (564, 563, 181), (714, 564, 181, 667), (307, 306, 339, 180, 566, 342), (432, 387, 363, 361), (668, 715, 1071, 1078), (715, 339, 306, 695), (567, 301, 340, 343), (556, 568, 307, 342), (569, 460, 338, 415), (571, 570, 561, 538), (569, 571, 538, 560), (570, 454, 562, 561), (572, 573, 570, 571), (415, 572, 571, 569), (573, 222, 454, 570), (574, 575, 573, 572), (488, 574, 572, 415), (575, 576, 209, 481), (577, 576, 575, 574), (578, 577, 574, 488), (209, 576, 589, 211), (216, 579, 546, 217), (580, 579, 582, 581), (406, 580, 581, 405), (581, 582, 584, 583), (215, 582, 579, 216), (405, 581, 583, 404), (583, 584, 585, 586), (214, 584, 582, 215), (404, 583, 586, 411), (586, 585, 588, 587), (411, 586, 587, 403), (213, 585, 584, 214), (403, 587, 590, 410), (212, 588, 585, 213), (587, 588, 589, 590), (590, 589, 576, 577), (211, 589, 588, 212), (410, 590, 577, 578, 408), (1071, 715, 695, 1223), (180, 339, 715, 668), (1225, 714, 667, 1069), (140, 564, 714, 604), (1488, 713, 703, 1116), (889, 632, 711, 1458), (127, 591, 710, 531), (531, 710, 709, 507), (1458, 711, 708, 1421), (164, 660, 707, 479), (964, 620, 706, 1397), (326, 453, 705, 697), (1244, 1367, 704, 696), (1280, 699, 702, 1354), (1301, 700, 701, 1324), (1354, 702, 700, 1301), (1258, 698, 699, 1280), (115, 326, 697, 646), (889, 1244, 696, 632), (1223, 695, 691, 1117), (921, 607, 694, 1136), (115, 646, 693, 225), (205, 208, 692, 691), (982, 631, 713, 1488), (225, 693, 712, 541), (208, 541, 712, 692), (195, 689, 690, 194), (196, 688, 689, 195), (197, 687, 688, 196), (198, 686, 687, 197), (199, 685, 686, 198), (200, 684, 685, 199), (201, 683, 684, 200), (202, 682, 683, 201), (203, 681, 682, 202), (204, 680, 681, 203), (180, 668, 680, 204), (1095, 678, 679, 1094), (1096, 677, 678, 1095), (1097, 676, 677, 1096), (1094, 679, 665, 1080), (182, 183, 666, 665), (1069, 667, 669, 1104), (1104, 669, 670, 1103), (194, 690, 666, 183), (1103, 670, 671, 1102), (1102, 671, 672, 1101), (1101, 672, 673, 1100), (1100, 673, 674, 1099), (1099, 674, 675, 1098), (1098, 675, 676, 1097), (1116, 703, 698, 1258), (1421, 708, 633, 891), (891, 633, 593, 894), (894, 593, 594, 895), (895, 594, 595, 896), (896, 595, 596, 897), (897, 596, 597, 898), (898, 597, 598, 899), (899, 598, 599, 900), (955, 619, 600, 901), (901, 600, 601, 902), (902, 601, 602, 903), (903, 602, 603, 904), (904, 603, 604, 905), (1324, 701, 606, 920), (932, 618, 607, 921), (919, 605, 608, 922), (922, 608, 609, 923), (923, 609, 610, 924), (924, 610, 611, 925), (925, 611, 612, 926), (926, 612, 613, 927), (927, 613, 1783, 1785), (616, 930, 1706, 761), (783, 759, 717, 778), (930, 616, 1780, 1782), (931, 617, 618, 932), (900, 599, 619, 955), (1397, 706, 605, 919), (1367, 975, 621, 704), (1136, 694, 631, 982), (171, 172, 630, 663), (169, 170, 629, 662), (167, 168, 628, 661), (170, 166, 627, 629), (164, 165, 626, 660), (166, 163, 625, 627), (165, 162, 624, 626), (172, 167, 661, 630), (160, 161, 623, 659), (161, 171, 663, 623), (162, 159, 622, 624), (168, 158, 621, 628), (163, 160, 659, 625), (159, 169, 662, 622), (479, 707, 591, 127), (453, 157, 620, 705), (109, 640, 658, 155), (114, 645, 664, 179), (507, 709, 592, 128), (128, 592, 634, 103), (103, 634, 635, 104), (104, 635, 636, 105), (105, 636, 637, 106), (106, 637, 638, 107), (107, 638, 639, 108), (108, 639, 640, 109), (155, 658, 641, 110), (110, 641, 642, 111), (111, 642, 643, 112), (112, 643, 644, 113), (113, 644, 645, 114), (126, 657, 606, 142), (179, 664, 647, 116), (116, 647, 648, 117), (117, 648, 649, 118), (118, 649, 650, 119), (119, 650, 651, 120), (120, 651, 652, 121), (121, 652, 653, 122), (764, 777, 654, 123), (720, 734, 655, 124), (124, 655, 656, 125), (125, 656, 657, 126), (1723, 782, 754, 1651), (1674, 756, 757, 1652), (762, 761, 718, 735), (928, 614, 760, 1707), (803, 762, 735, 801), (1748, 802, 756, 1674), (787, 800, 734, 720), (798, 732, 731, 786), (786, 731, 722, 789), (793, 797, 730, 726), (794, 795, 728, 727), (797, 794, 727, 730), (792, 793, 726, 725), (788, 791, 724, 721), (784, 790, 723, 79), (785, 789, 722, 719), (796, 729, 732, 798), (796, 792, 725, 729), (799, 810, 804, 733), (790, 787, 720, 723), (800, 1733, 1658, 734), (795, 784, 79, 728), (791, 785, 719, 724), (1653, 758, 755, 1694), (122, 653, 752, 738), (760, 763, 753, 716), (550, 750, 749, 546), (546, 749, 740, 217), (349, 420, 748, 743), (369, 391, 745, 744), (420, 369, 744, 748), (178, 349, 743, 746), (150, 281, 742, 739), (38, 247, 741, 736), (49, 217, 740, 737), (407, 747, 750, 550), (407, 178, 746, 747), (614, 809, 808, 751), (247, 122, 738, 741), (653, 939, 1678, 752), (391, 38, 736, 745), (281, 49, 737, 742), (782, 755, 753, 778), (802, 754, 717, 801), (757, 756, 735, 718), (755, 758, 716, 753), (614, 751, 763, 760), (799, 733, 762, 803), (733, 616, 761, 762), (776, 615, 759, 783), (761, 1706, 1652, 757, 718), (1707, 760, 716, 758, 1653), (751, 776, 783, 763), (754, 782, 778, 717), (1694, 755, 782, 1723), (738, 752, 777, 764), (763, 783, 778, 753), (750, 775, 781, 749), (749, 781, 766, 740), (743, 748, 774, 769), (744, 745, 771, 770), (748, 744, 770, 774), (746, 743, 769, 772), (739, 742, 768, 765), (736, 741, 767, 779), (737, 740, 766, 780), (747, 773, 775, 750), (747, 746, 772, 773), (751, 808, 807, 776), (741, 738, 764, 767), (752, 1678, 1708, 777), (745, 736, 779, 771), (742, 737, 780, 768), (615, 799, 803, 759), (756, 802, 801, 735), (282, 48, 785, 791), (390, 37, 784, 795), (654, 940, 1733, 800), (248, 123, 787, 790), (615, 806, 810, 799), (412, 332, 792, 796), (412, 796, 798, 551), (48, 218, 789, 785), (37, 248, 790, 784), (151, 282, 791, 788), (332, 348, 793, 792), (419, 368, 794, 797), (368, 390, 795, 794), (348, 419, 797, 793), (540, 786, 789, 218), (551, 798, 786, 540), (123, 654, 800, 787), (1651, 754, 802, 1748), (759, 803, 801, 717), (806, 807, 765, 151), (808, 809, 150, 739), (807, 808, 739, 765), (810, 806, 151, 788), (804, 810, 788, 721), (805, 804, 721, 152), (1416, 1322, 816, 1391), (1443, 1361, 879, 1423), (1441, 1143, 813, 1420), (1390, 1399, 828, 814), (1398, 1399, 885, 886), (1401, 1398, 886, 884), (1395, 1401, 884, 882), (1378, 1369, 874, 877), (1363, 870, 874, 1369), (1363, 1375, 868, 870), (1187, 1216, 815, 840), (1143, 1176, 829, 813), (1176, 1177, 830, 829), (1177, 1178, 831, 830), (1178, 1179, 832, 831), (1179, 1180, 833, 832), (1180, 1181, 834, 833), (1181, 1182, 835, 834), (1202, 1183, 836, 953), (1183, 1184, 837, 836), (1184, 1185, 838, 837), (1185, 1186, 839, 838), (1186, 1187, 840, 839), (1308, 1189, 843, 1321), (1201, 1190, 844, 856), (1188, 1191, 866, 842), (1191, 1192, 865, 866), (1192, 1193, 864, 865), (1193, 1194, 863, 864), (1194, 1195, 862, 863), (1195, 1196, 861, 862), (1196, 1197, 860, 861), (1713, 1198, 859, 1726), (1663, 1199, 858, 1657), (1199, 1200, 857, 858), (1323, 1321, 843, 845), (1322, 1320, 855, 816), (1320, 1319, 854, 855), (1319, 1318, 853, 854), (1318, 1317, 852, 853), (1317, 1316, 851, 852), (1316, 1315, 850, 851), (1315, 1314, 849, 850), (1716, 1313, 848, 1725), (1667, 1312, 847, 929), (1312, 1311, 846, 847), (1200, 1201, 856, 857), (1591, 1592, 943, 942), (1590, 1591, 942, 941), (1673, 1590, 941, 1658), (1722, 1589, 940, 1708), (1587, 1588, 939, 938), (1586, 1587, 938, 937), (1585, 1586, 937, 936), (1584, 1585, 936, 935), (1583, 1584, 935, 934), (1582, 1583, 934, 933), (1599, 1582, 933, 1067), (1592, 1541, 920, 943), (1579, 1580, 917, 916), (1578, 1579, 916, 915), (1577, 1578, 915, 914), (1576, 1577, 914, 913), (1593, 1576, 913, 954), (1574, 1575, 912, 911), (1573, 1574, 911, 910), (1572, 1573, 910, 909), (1571, 1572, 909, 908), (1570, 1571, 908, 907), (1569, 1570, 907, 906), (1527, 1569, 906, 892), (1644, 1527, 892, 1422), (1394, 1395, 882, 881), (1361, 1364, 876, 879), (1364, 1368, 880, 876), (1362, 873, 880, 1368), (1400, 1394, 881, 871), (1470, 1445, 812, 1389), (1378, 877, 873, 1362), (1432, 876, 880, 1430), (1423, 879, 876, 1432), (1580, 1599, 1067, 917), (1575, 1593, 954, 912), (1396, 1406, 952, 822), (1375, 1374, 960, 868), (1182, 1202, 953, 835), (1311, 1323, 845, 846), (1372, 1373, 959, 958), (1376, 1372, 958, 962), (1371, 1376, 962, 957), (1370, 1371, 957, 956), (1374, 1370, 956, 960), (1373, 1365, 963, 959), (1396, 1400, 871, 868), (1404, 820, 821, 1403), (1381, 1366, 961, 1137), (1392, 819, 820, 1404), (1391, 816, 817, 1405), (1403, 821, 952, 1406), (1402, 818, 819, 1392), (1405, 817, 818, 1402), (1640, 1377, 964, 1555), (1450, 1447, 872, 948), (1451, 951, 883, 1449), (1426, 1434, 874, 870), (1426, 870, 868, 1425), (1425, 868, 871, 1433), (1448, 946, 947, 1452), (1456, 945, 946, 1448), (1455, 1453, 950, 949), (1455, 949, 872, 1447), (1451, 1454, 944, 951), (1461, 887, 944, 1454), (1412, 1188, 842, 1393), (1383, 1360, 878, 1204), (1642, 1526, 890, 1407), (1557, 974, 971, 1597), (1560, 979, 978, 1594), (1563, 976, 975, 1556), (1559, 965, 974, 1557), (1558, 966, 967, 1598), (1594, 978, 966, 1558), (1565, 977, 968, 1596), (1561, 972, 965, 1559), (1562, 969, 979, 1560), (1595, 973, 972, 1561), (1564, 970, 969, 1562), (1596, 968, 976, 1563), (1597, 971, 970, 1564), (1437, 882, 884, 1429), (1598, 967, 977, 1565), (1217, 1503, 1224, 1222, 1118), (1134, 1135, 981, 1476), (1133, 1134, 1476, 1477), (1135, 1124, 980, 981), (1221, 1214, 980, 1124), (1629, 1566, 1057, 1139), (1219, 1122, 1475, 1478), (1220, 1141, 998, 1156), (1173, 1055, 1056, 1213), (1172, 1053, 1054, 1212), (1171, 1051, 1052, 1211), (1212, 1054, 1050, 1210), (1170, 1048, 1049, 1209), (1210, 1050, 1047, 1208), (1209, 1049, 1046, 1207), (1213, 1056, 1051, 1171), (1169, 1044, 1045, 1206), (1206, 1045, 1055, 1173), (1207, 1046, 1043, 1205), (1211, 1052, 1042, 1204), (1208, 1047, 1044, 1169), (1205, 1043, 1053, 1172), (1411, 1174, 1010, 1408), (1639, 1379, 1042, 1556), (1641, 1540, 1025, 1409), (1382, 1380, 1041, 1203), (1534, 1554, 1040, 1019), (1150, 1168, 1039, 992), (1155, 1215, 1068, 997), (1440, 1175, 1011, 1438), (1175, 1144, 986, 1011), (1144, 1145, 987, 986), (1145, 1146, 988, 987), (1146, 1147, 989, 988), (1147, 1148, 990, 989), (1148, 1149, 991, 990), (1149, 1150, 992, 991), (1168, 1151, 993, 1039), (1151, 1152, 994, 993), (1152, 1153, 995, 994), (1153, 1154, 996, 995), (1154, 1155, 997, 996), (1167, 1189, 1026, 1009), (1215, 1157, 999, 1068), (1157, 1158, 1000, 999), (1158, 1159, 1001, 1000), (1159, 1160, 1002, 1001), (1160, 1161, 1003, 1002), (1161, 1162, 1004, 1003), (1162, 1163, 1005, 1004), (1712, 1164, 1006, 1709), (1662, 1165, 1007, 1659), (1165, 1166, 1008, 1007), (1166, 1167, 1009, 1008), (1552, 1553, 1038, 1037, 1759, 1795), (1551, 1781, 1796, 1753), (1672, 1551, 1753, 1752), (1721, 1550, 1754, 1755), (1548, 1784, 1797, 1794), (1547, 1548, 1794, 1033, 1032), (1546, 1547, 1032, 1031), (1545, 1546, 1031, 1030), (1544, 1545, 1030, 1029), (1543, 1544, 1029, 1028), (1540, 1543, 1028, 1025), (1553, 1542, 1027, 1038), (1636, 1541, 1026, 1305), (1538, 1539, 1024, 1023), (1537, 1538, 1023, 1022), (1536, 1537, 1022, 1021), (1535, 1536, 1021, 1020), (1554, 1535, 1020, 1040), (1533, 1534, 1019, 1018), (1532, 1533, 1018, 1017), (1531, 1532, 1017, 1016), (1530, 1531, 1016, 1015), (1529, 1530, 1015, 1014), (1528, 1529, 1014, 1013), (1568, 1528, 1013, 985), (1643, 1568, 985, 1439), (1638, 1633, 1253, 1121), (1610, 1611, 1086, 1087), (1337, 1338, 1257, 1250), (1668, 1340, 1251, 1664), (1718, 1336, 1252, 1717), (1330, 1331, 1064, 1063), (1329, 1330, 1063, 1062), (1328, 1329, 1062, 1061), (1335, 1328, 1061, 1254), (1327, 1335, 1254, 1060), (1334, 1327, 1060, 1255), (1332, 1334, 1255, 1256), (1338, 1333, 983, 1257), (1218, 1262, 983, 1333), (1417, 1513, 1332, 1256, 1413), (1609, 1610, 1087, 1088), (1608, 1609, 1088, 1089), (1607, 1608, 1089, 1090), (1606, 1607, 1090, 1091), (1605, 1606, 1091, 1092), (1077, 1075, 1501, 1287, 1306), (1625, 1601, 1082, 1012), (1604, 1605, 1092, 1093), (1602, 1604, 1093, 1077), (1600, 1080, 1082, 1601), (893, 1081, 1083, 1105), (1614, 1600, 1081, 893), (1611, 1612, 1085, 1086), (1612, 1613, 1084, 1085), (1613, 1614, 893, 1084), (1077, 1093, 1115, 1075), (1093, 1092, 1114, 1115), (1092, 1091, 1113, 1114), (1091, 1090, 1112, 1113), (1090, 1089, 1111, 1112), (1089, 1088, 1110, 1111), (1088, 1087, 1109, 1110), (1087, 1086, 1108, 1109), (1086, 1085, 1107, 1108), (1085, 1084, 1106, 1107), (1084, 893, 1105, 1106), (1603, 1615, 1079, 1078), (1615, 1616, 1076, 1079), (1616, 1617, 1074, 1076), (1617, 1618, 1073, 1074), (1618, 1619, 1072, 1073), (1619, 1620, 1070, 1072), (1620, 1621, 1066, 1070), (1621, 1622, 1065, 1066), (1622, 1623, 1059, 1065), (1623, 1624, 1058, 1059), (1624, 1625, 1012, 1058), (1627, 1119, 1474, 1647), (1628, 1647, 1474, 1140), (1501, 1263, 1491, 1500), (1668, 1671, 1486, 1340), (1718, 1720, 1485, 1336), (1566, 1648, 1487, 1057), (1626, 1117, 1119, 1627), (1217, 1118, 1122, 1219), (1581, 1628, 1140, 918), (1478, 1475, 1141, 1220), (1542, 1629, 1139, 1027), (1393, 842, 1123, 1410), (1190, 1221, 1124, 844), (856, 844, 1124, 1135), (842, 866, 1125, 1123), (866, 865, 1126, 1125), (865, 864, 1127, 1126), (864, 863, 1128, 1127), (863, 862, 1129, 1128), (862, 861, 1130, 1129), (861, 860, 1131, 1130), (1726, 859, 1132, 1711), (1657, 858, 1133, 1661), (858, 857, 1134, 1133), (857, 856, 1135, 1134), (1027, 1139, 1221, 1190), (1479, 1478, 1220, 1138), (1247, 1502, 1217, 1219, 1120), (1057, 1487, 1489, 1214), (1121, 1253, 1262, 1218), (846, 845, 1167, 1166), (847, 846, 1166, 1165), (929, 847, 1165, 1662), (1725, 848, 1164, 1712), (850, 849, 1163, 1162), (851, 850, 1162, 1161), (852, 851, 1161, 1160), (853, 852, 1160, 1159), (854, 853, 1159, 1158), (855, 854, 1158, 1157), (816, 855, 1157, 1215), (845, 843, 1189, 1167), (818, 817, 1155, 1154), (819, 818, 1154, 1153), (820, 819, 1153, 1152), (821, 820, 1152, 1151), (952, 821, 1151, 1168), (823, 822, 1150, 1149), (824, 823, 1149, 1148), (825, 824, 1148, 1147), (826, 825, 1147, 1146), (827, 826, 1146, 1145), (828, 827, 1145, 1144), (814, 828, 1144, 1175), (1419, 814, 1175, 1440), (817, 816, 1215, 1155), (822, 952, 1168, 1150), (1366, 1382, 1203, 961), (1389, 812, 1174, 1411), (883, 1205, 1172, 945), (867, 1208, 1169, 869), (875, 1211, 1204, 878), (951, 1207, 1205, 883), (950, 1206, 1173, 949), (869, 1169, 1206, 950), (872, 1213, 1171, 948), (944, 1209, 1207, 951), (947, 1210, 1208, 867), (887, 1170, 1209, 944), (946, 1212, 1210, 947), (948, 1171, 1211, 875), (945, 1172, 1212, 946), (949, 1173, 1213, 872), (1138, 1220, 1156, 841), (1120, 1219, 1478, 1479), (1139, 1057, 1214, 1221), (1379, 1383, 1204, 1042), (1409, 1025, 1188, 1412), (1019, 1040, 1202, 1182), (1037, 1038, 1201, 1200), (1037, 1200, 1764, 1765), (1660, 1036, 1199, 1663), (1710, 1035, 1198, 1713), (1033, 1792, 1034, 1197, 1196), (1032, 1033, 1196, 1195), (1031, 1032, 1195, 1194), (1030, 1031, 1194, 1193), (1029, 1030, 1193, 1192), (1028, 1029, 1192, 1191), (1025, 1028, 1191, 1188), (1038, 1027, 1190, 1201), (1305, 1026, 1189, 1308), (1023, 1024, 1187, 1186), (1022, 1023, 1186, 1185), (1021, 1022, 1185, 1184), (1020, 1021, 1184, 1183), (1040, 1020, 1183, 1202), (1018, 1019, 1182, 1181), (1017, 1018, 1181, 1180), (1016, 1017, 1180, 1179), (1015, 1016, 1179, 1178), (1014, 1015, 1178, 1177), (1013, 1014, 1177, 1176), (985, 1013, 1176, 1143), (1439, 985, 1143, 1441), (1630, 1626, 1118, 1222), (1309, 1498, 1077, 1306), (984, 1142, 1249, 1245), (841, 1156, 1248, 1243), (1156, 998, 1246, 1248), (1567, 984, 1245, 1631), (1142, 811, 1232, 1249), (1581, 918, 1240, 1632), (840, 815, 1242, 1231), (953, 836, 1228, 1235), (836, 837, 1229, 1228), (837, 838, 1239, 1229), (838, 839, 1230, 1239), (839, 840, 1231, 1230), (835, 953, 1235, 1236), (832, 1241, 1234, 831), (831, 1234, 1226, 830), (829, 830, 1226, 1238), (813, 829, 1238, 1233), (834, 835, 1236, 1237), (834, 1237, 1227, 833), (832, 833, 1227, 1241), (1420, 813, 1233, 1442), (1492, 1500, 1310, 1285), (1384, 1387, 1259, 1281), (1388, 1384, 1281, 1355), (1264, 1502, 1247, 1472), (1357, 1264, 1282, 1356), (1253, 1265, 1266, 1262), (1633, 1634, 1265, 1253), (1250, 1257, 1279, 1267), (1251, 1250, 1267, 1268), (1664, 1251, 1268, 1665), (1717, 1252, 1269, 1714), (1063, 1064, 1270, 1271), (1062, 1063, 1271, 1272), (1061, 1062, 1272, 1273), (1254, 1061, 1273, 1274), (1060, 1254, 1274, 1275), (1255, 1060, 1275, 1276), (1256, 1255, 1276, 1278), (1257, 983, 1277, 1279), (1262, 1266, 1277, 983), (1413, 1256, 1278, 1414), (1304, 1283, 1303, 1326), (1309, 1306, 1287), (1304, 1307, 1285, 1283), (1386, 1385, 1302, 1325), (1493, 1309, 1287, 1492), (1358, 1284, 1286, 1359), (1637, 1635, 1284, 1358), (1341, 1353, 1300, 1288), (1342, 1341, 1288, 1289), (1669, 1342, 1289, 1666), (1719, 1343, 1290, 1715), (1345, 1344, 1291, 1292), (1346, 1345, 1292, 1293), (1347, 1346, 1293, 1294), (1348, 1347, 1294, 1295), (1349, 1348, 1295, 1296), (1350, 1349, 1296, 1297), (1352, 1350, 1297, 1299), (1353, 1351, 1298, 1300), (1359, 1286, 1298, 1351), (1418, 1352, 1299, 1415), (1365, 1386, 1325, 963), (815, 1216, 1307, 1304), (815, 1304, 1326, 1242), (1500, 1491, 1261, 1310), (1284, 1305, 1308, 1286), (1635, 1636, 1305, 1284), (1288, 1300, 1323, 1311), (1289, 1288, 1311, 1312), (1666, 1289, 1312, 1667), (1715, 1290, 1313, 1716), (1292, 1291, 1314, 1315), (1293, 1292, 1315, 1316), (1294, 1293, 1316, 1317), (1295, 1294, 1317, 1318), (1296, 1295, 1318, 1319), (1297, 1296, 1319, 1320), (1299, 1297, 1320, 1322), (1300, 1298, 1321, 1323), (1286, 1308, 1321, 1298), (1415, 1299, 1322, 1416), (1340, 1486, 1482, 1337), (1251, 1340, 1337, 1250), (1410, 1510, 1508, 1137), (1214, 1489, 1483, 980), (981, 980, 1483, 1481), (1476, 981, 1481, 1482), (1414, 1278, 1352, 1418), (1266, 1359, 1351, 1277), (1279, 1277, 1351, 1353), (1278, 1276, 1350, 1352), (1276, 1275, 1349, 1350), (1275, 1274, 1348, 1349), (1274, 1273, 1347, 1348), (1273, 1272, 1346, 1347), (1272, 1271, 1345, 1346), (1271, 1270, 1344, 1345), (1714, 1269, 1343, 1719), (1665, 1268, 1342, 1669), (1268, 1267, 1341, 1342), (1267, 1279, 1353, 1341), (1634, 1637, 1358, 1265), (1265, 1358, 1359, 1266), (1283, 1357, 1356, 1303), (1261, 1264, 1357, 1310), (1385, 1388, 1355, 1302), (1303, 1356, 1388, 1385), (1242, 1326, 1386, 1365), (1326, 1303, 1385, 1386), (1356, 1282, 1384, 1388), (1245, 1249, 1383, 1379), (1243, 1248, 1382, 1366), (1248, 1246, 1380, 1382), (1631, 1245, 1379, 1639), (1249, 1232, 1360, 1383), (1632, 1240, 1377, 1640), (1231, 1242, 1365, 1373), (1235, 1228, 1370, 1374), (1228, 1229, 1371, 1370), (1229, 1239, 1376, 1371), (1239, 1230, 1372, 1376), (1230, 1231, 1373, 1372), (1236, 1235, 1374, 1375), (1241, 1378, 1362, 1234), (1234, 1362, 1368, 1226), (1238, 1226, 1368, 1364), (1233, 1238, 1364, 1361), (1237, 1236, 1375, 1363), (1237, 1363, 1369, 1227), (1241, 1227, 1369, 1378), (1442, 1233, 1361, 1443), (1281, 1414, 1418, 1355), (1302, 1415, 1416, 1325), (1355, 1418, 1415, 1302), (1259, 1413, 1414, 1281), (1041, 1409, 1412, 1203), (887, 1389, 1411, 1170), (961, 1393, 1410, 1137), (1339, 1417, 1413, 1259), (1555, 1641, 1409, 1041), (1170, 1411, 1408, 1048), (1595, 1642, 1407, 973), (1203, 1412, 1393, 961), (959, 1405, 1402, 958), (958, 1402, 1392, 962), (956, 1403, 1406, 960), (963, 1391, 1405, 959), (962, 1392, 1404, 957), (957, 1404, 1403, 956), (822, 823, 1400, 1396), (868, 960, 1406, 1396), (1461, 1470, 1389, 887), (823, 824, 1394, 1400), (824, 825, 1395, 1394), (825, 826, 1401, 1395), (826, 827, 1398, 1401), (827, 828, 1399, 1398), (888, 885, 1399, 1390), (1325, 1416, 1391, 963), (888, 1390, 1444, 1424), (1468, 1442, 1443, 1469), (1457, 1420, 1442, 1468), (1465, 1439, 1441, 1467), (1445, 1419, 1440, 1466), (1646, 1643, 1439, 1465), (1466, 1440, 1438, 1464), (1456, 1437, 1429, 1449), (888, 1424, 1435, 885), (886, 885, 1435, 1431), (877, 1436, 1427, 873), (877, 874, 1434, 1436), (882, 1437, 1428, 881), (881, 1428, 1433, 871), (1462, 1425, 1433, 1452), (1446, 1426, 1425, 1462), (1446, 1453, 1434, 1426), (886, 1431, 1429, 884), (880, 873, 1427, 1430), (1460, 1423, 1432, 1463), (1463, 1432, 1430, 1450), (1390, 814, 1419, 1444), (1645, 1644, 1422, 1459), (1467, 1441, 1420, 1457), (1469, 1443, 1423, 1460), (1360, 1469, 1460, 878), (1142, 1467, 1457, 811), (1526, 1645, 1459, 890), (875, 1463, 1450, 948), (878, 1460, 1463, 875), (869, 950, 1453, 1446), (869, 1446, 1462, 867), (867, 1462, 1452, 947), (945, 1456, 1449, 883), (1174, 1466, 1464, 1010), (1567, 1646, 1465, 984), (812, 1445, 1466, 1174), (984, 1465, 1467, 1142), (811, 1457, 1468, 1232), (1232, 1468, 1469, 1360), (1424, 1444, 1470, 1461), (1424, 1461, 1454, 1435), (1431, 1435, 1454, 1451), (1436, 1455, 1447, 1427), (1436, 1434, 1453, 1455), (1437, 1456, 1448, 1428), (1428, 1448, 1452, 1433), (1431, 1451, 1449, 1429), (1430, 1427, 1447, 1450), (1444, 1419, 1445, 1470), (1247, 1495, 1494, 1472), (1243, 1366, 1381, 1497), (1495, 1504, 1387, 1494), (1264, 1472, 1494, 1282), (1480, 1484, 1515, 1514), (1670, 1661, 1133, 1477), (1727, 1711, 1132, 1473), (1483, 1333, 1338, 1481), (1481, 1338, 1337, 1482), (1671, 1670, 1477, 1486), (1486, 1477, 1476, 1482), (1484, 1331, 1330, 1515), (1720, 1727, 1473, 1485), (1487, 1121, 1218, 1489), (1489, 1218, 1333, 1483), (1648, 1638, 1121, 1487), (1216, 1490, 1493, 1307), (1307, 1493, 1492, 1285), (1287, 1501, 1500, 1492), (1495, 1247, 1120, 1471), (1471, 1120, 1479, 1496), (1496, 1479, 1138, 1497), (1387, 1384, 1282, 1494), (841, 1243, 1497, 1138), (1217, 1261, 1491, 1503), (1539, 905, 1225, 1649), (1490, 1216, 1187, 1024, 1499, 1498), (1498, 1309, 1493, 1490), (1499, 1077, 1498), (1649, 1602, 1077, 1499), (1224, 1263, 1501, 1075, 1260, 1222), (1357, 1283, 1285, 1310), (1603, 1078, 1071, 1650), (1650, 1630, 1222, 1260), (1502, 1264, 1261, 1217), (1491, 1263, 1224, 1503), (1504, 1339, 1259, 1387), (1506, 1471, 1496, 1505), (1504, 1495, 1471, 1506), (1505, 1496, 1497, 1381), (1507, 1506, 1505, 1508), (1339, 1504, 1506, 1507), (1508, 1505, 1381, 1137), (1509, 1507, 1508, 1510), (1417, 1339, 1507, 1509), (1510, 1410, 1123, 1511), (1512, 1509, 1510, 1511), (1513, 1417, 1509, 1512), (1123, 1125, 1524, 1511), (1130, 1131, 1480, 1514), (1515, 1516, 1517, 1514), (1330, 1329, 1516, 1515), (1516, 1518, 1519, 1517), (1129, 1130, 1514, 1517), (1329, 1328, 1518, 1516), (1518, 1521, 1520, 1519), (1128, 1129, 1517, 1519), (1328, 1335, 1521, 1518), (1521, 1522, 1523, 1520), (1335, 1327, 1522, 1521), (1127, 1128, 1519, 1520), (1327, 1334, 1525, 1522), (1126, 1127, 1520, 1523), (1522, 1525, 1524, 1523), (1525, 1512, 1511, 1524), (1125, 1126, 1523, 1524), (1334, 1332, 1513, 1512, 1525), (1071, 1223, 1630, 1650), (1075, 1603, 1650, 1260), (1225, 1069, 1602, 1649), (1024, 1539, 1649, 1499), (1488, 1116, 1638, 1648), (889, 1458, 1646, 1567), (1010, 1464, 1645, 1526), (1464, 1438, 1644, 1645), (1458, 1421, 1643, 1646), (1048, 1408, 1642, 1595), (964, 1397, 1641, 1555), (1246, 1632, 1640, 1380), (1244, 1631, 1639, 1367), (1280, 1354, 1637, 1634), (1301, 1324, 1636, 1635), (1354, 1301, 1635, 1637), (1258, 1280, 1634, 1633), (998, 1581, 1632, 1246), (889, 1567, 1631, 1244), (1223, 1117, 1626, 1630), (921, 1136, 1629, 1542), (998, 1141, 1628, 1581), (1118, 1626, 1627, 1122), (982, 1488, 1648, 1566), (1141, 1475, 1647, 1628), (1122, 1627, 1647, 1475), (1106, 1105, 1625, 1624), (1107, 1106, 1624, 1623), (1108, 1107, 1623, 1622), (1109, 1108, 1622, 1621), (1110, 1109, 1621, 1620), (1111, 1110, 1620, 1619), (1112, 1111, 1619, 1618), (1113, 1112, 1618, 1617), (1114, 1113, 1617, 1616), (1115, 1114, 1616, 1615), (1075, 1115, 1615, 1603), (1095, 1094, 1614, 1613), (1096, 1095, 1613, 1612), (1097, 1096, 1612, 1611), (1094, 1080, 1600, 1614), (1081, 1600, 1601, 1083), (1069, 1104, 1604, 1602), (1104, 1103, 1605, 1604), (1105, 1083, 1601, 1625), (1103, 1102, 1606, 1605), (1102, 1101, 1607, 1606), (1101, 1100, 1608, 1607), (1100, 1099, 1609, 1608), (1099, 1098, 1610, 1609), (1098, 1097, 1611, 1610), (1116, 1258, 1633, 1638), (1421, 891, 1568, 1643), (891, 894, 1528, 1568), (894, 895, 1529, 1528), (895, 896, 1530, 1529), (896, 897, 1531, 1530), (897, 898, 1532, 1531), (898, 899, 1533, 1532), (899, 900, 1534, 1533), (955, 901, 1535, 1554), (901, 902, 1536, 1535), (902, 903, 1537, 1536), (903, 904, 1538, 1537), (904, 905, 1539, 1538), (1324, 920, 1541, 1636), (932, 921, 1542, 1553), (919, 922, 1543, 1540), (922, 923, 1544, 1543), (923, 924, 1545, 1544), (924, 925, 1546, 1545), (925, 926, 1547, 1546), (926, 927, 1548, 1547), (927, 1785, 1784, 1548), (1551, 1703, 1706, 930), (1729, 1724, 1655, 1701), (930, 1782, 1781, 1551), (931, 932, 1553, 1552), (900, 955, 1554, 1534), (1397, 919, 1540, 1641), (1367, 1639, 1556, 975), (1136, 982, 1566, 1629), (1055, 1598, 1565, 1056), (1053, 1597, 1564, 1054), (1051, 1596, 1563, 1052), (1054, 1564, 1562, 1050), (1048, 1595, 1561, 1049), (1050, 1562, 1560, 1047), (1049, 1561, 1559, 1046), (1056, 1565, 1596, 1051), (1044, 1594, 1558, 1045), (1045, 1558, 1598, 1055), (1046, 1559, 1557, 1043), (1052, 1563, 1556, 1042), (1047, 1560, 1594, 1044), (1043, 1557, 1597, 1053), (1408, 1010, 1526, 1642), (1380, 1640, 1555, 1041), (992, 1039, 1593, 1575), (997, 1068, 1599, 1580), (1438, 1011, 1527, 1644), (1011, 986, 1569, 1527), (986, 987, 1570, 1569), (987, 988, 1571, 1570), (988, 989, 1572, 1571), (989, 990, 1573, 1572), (990, 991, 1574, 1573), (991, 992, 1575, 1574), (1039, 993, 1576, 1593), (993, 994, 1577, 1576), (994, 995, 1578, 1577), (995, 996, 1579, 1578), (996, 997, 1580, 1579), (1009, 1026, 1541, 1592), (1068, 999, 1582, 1599), (999, 1000, 1583, 1582), (1000, 1001, 1584, 1583), (1001, 1002, 1585, 1584), (1002, 1003, 1586, 1585), (1003, 1004, 1587, 1586), (1004, 1005, 1588, 1587), (1709, 1006, 1589, 1722), (1659, 1007, 1590, 1673), (1007, 1008, 1591, 1590), (1008, 1009, 1592, 1591), (1723, 1651, 1696, 1728), (1674, 1652, 1699, 1698), (1704, 1675, 1656, 1703), (928, 1707, 1702, 1549), (1751, 1749, 1675, 1704), (1748, 1674, 1698, 1750), (1734, 1659, 1673, 1747), (1745, 1732, 1670, 1671), (1732, 1736, 1661, 1670), (1740, 1665, 1669, 1744), (1741, 1666, 1667, 1742), (1744, 1669, 1666, 1741), (1739, 1664, 1665, 1740), (1735, 1660, 1663, 1738), (1730, 929, 1662, 1737), (1731, 1657, 1661, 1736), (1743, 1745, 1671, 1668), (1743, 1668, 1664, 1739), (1746, 1672, 1752, 1758), (1737, 1662, 1659, 1734), (1747, 1673, 1658, 1733), (1742, 1667, 929, 1730), (1738, 1663, 1657, 1731), (1653, 1694, 1697, 1700), (1005, 1679, 1693, 1588), (1702, 1654, 1695, 1705), (1484, 1480, 1690, 1691), (1480, 1131, 1681, 1690), (1270, 1684, 1689, 1344), (1291, 1685, 1686, 1314), (1344, 1689, 1685, 1291), (1064, 1687, 1684, 1270), (1034, 1680, 1683, 1197), (849, 1676, 1682, 1163), (860, 1677, 1681, 1131), (1331, 1484, 1691, 1688), (1331, 1688, 1687, 1064), (1549, 1692, 1756, 1757), (1163, 1682, 1679, 1005), (1588, 1693, 1678, 939), (1314, 1686, 1676, 849), (1197, 1683, 1677, 860), (1728, 1724, 1695, 1697), (1750, 1749, 1655, 1696), (1699, 1656, 1675, 1698), (1697, 1695, 1654, 1700), (1549, 1702, 1705, 1692), (1746, 1751, 1704, 1672), (1672, 1704, 1703, 1551), (1721, 1729, 1701, 1550), (1703, 1656, 1699, 1652, 1706), (1707, 1653, 1700, 1654, 1702), (1692, 1705, 1729, 1721), (1696, 1655, 1724, 1728), (1694, 1723, 1728, 1697), (1679, 1709, 1722, 1693), (1705, 1695, 1724, 1729), (1691, 1690, 1727, 1720), (1690, 1681, 1711, 1727), (1684, 1714, 1719, 1689), (1685, 1715, 1716, 1686), (1689, 1719, 1715, 1685), (1687, 1717, 1714, 1684), (1680, 1710, 1713, 1683), (1676, 1725, 1712, 1682), (1677, 1726, 1711, 1681), (1688, 1691, 1720, 1718), (1688, 1718, 1717, 1687), (1692, 1721, 1755, 1756), (1682, 1712, 1709, 1679), (1693, 1722, 1708, 1678), (1686, 1716, 1725, 1676), (1683, 1713, 1726, 1677), (1550, 1701, 1751, 1746), (1698, 1675, 1749, 1750), (1198, 1738, 1731, 859), (1313, 1742, 1730, 848), (1589, 1747, 1733, 940), (1164, 1737, 1734, 1006), (1550, 1746, 1758, 1754), (1336, 1743, 1739, 1252), (1336, 1485, 1745, 1743), (859, 1731, 1736, 1132), (848, 1730, 1737, 1164), (1035, 1735, 1738, 1198), (1252, 1739, 1740, 1269), (1343, 1744, 1741, 1290), (1290, 1741, 1742, 1313), (1269, 1740, 1744, 1343), (1473, 1132, 1736, 1732), (1485, 1473, 1732, 1745), (1006, 1734, 1747, 1589), (1651, 1748, 1750, 1696), (1701, 1655, 1749, 1751), (1754, 1035, 1710, 1755), (1756, 1680, 1034, 1757), (1755, 1710, 1680, 1756), (1758, 1735, 1035, 1754), (1752, 1761, 1660, 1735, 1758), (1753, 1760, 1761, 1752), (1036, 1760, 1767, 1763), (1761, 1760, 1036, 1660), (1802, 1799, 1768, 1770), (1801, 1798, 1773, 1769), (1759, 1037, 1765, 1766), (1200, 1199, 1762, 1764), (1199, 1036, 1763, 1762), (1760, 1793, 1759, 1766, 1767), (1769, 1771, 1770, 1768), (1773, 1772, 1771, 1769), (1803, 1802, 1770, 1771), (1798, 1800, 1772, 1773), (1800, 1803, 1771, 1772), (1799, 1801, 1769, 1768), (1762, 1763, 1775, 1776), (1766, 1765, 1778, 1779), (1767, 1766, 1779, 1774), (1765, 1764, 1777, 1778), (1763, 1767, 1774, 1775), (1764, 1762, 1776, 1777), (1781, 1782, 931, 1552), (1782, 1780, 617, 931), (1784, 1785, 928, 1549), (1785, 1783, 614, 928), (1780, 1787, 1788, 617), (1788, 1787, 1786, 153), (1787, 805, 152, 1786), (809, 1791, 1790, 150), (1790, 1791, 1789, 149), (1783, 1791, 809, 614), (1792, 1797, 1757, 1034), (1793, 1796, 1795, 1759), (1795, 1796, 1781, 1552), (1753, 1796, 1793, 1760), (1794, 1797, 1792, 1033), (1757, 1797, 1784, 1549), (1776, 1775, 1801, 1799), (1779, 1778, 1803, 1800), (1774, 1779, 1800, 1798), (1778, 1777, 1802, 1803), (1775, 1774, 1798, 1801), (1777, 1776, 1799, 1802)])
me_plane_001.use_remesh_preserve_volume = False
me_plane_001.use_remesh_preserve_attributes = False
me_plane_001.use_mirror_vertex_groups = False
me_plane_001.update()

# ---- objects
ob_anvil = bpy.data.objects.new('Anvil', me_plane_001)

# ---- transforms, parenting, visibility, modifiers, constraints
ob_anvil.location = (0.3429, 0.0, -1.999)
ob_anvil.scale = (2.211, 2.211, 2.211)
ob_anvil.lineart.crease_threshold = 0.0
_m = ob_anvil.modifiers.new('Subsurf', 'SUBSURF')
_m.uv_smooth = 'PRESERVE_CORNERS'
_m.quality = 2
_m.levels = 3
_m.show_only_control_edges = False

# ---- collection membership
col_collection_1.objects.link(ob_anvil)

# ---- scene / render settings (as saved in the file)
scene.frame_start = 1; scene.frame_end = 250; scene.frame_set(0)
scene.render.engine = 'BLENDER_EEVEE_NEXT'
scene.render.resolution_percentage = 50
scene.render.dither_intensity = 0.0
scene.cycles.use_denoising = False
scene.cycles.samples = 128
scene.cycles.sampling_pattern = 'TABULATED_SOBOL'
scene.cycles.use_adaptive_sampling = False
scene.cycles.use_light_tree = False
scene.cycles.blur_glossy = 0.0
scene.cycles.sample_clamp_indirect = 0.0
scene.view_settings.view_transform = 'Standard'
bpy.context.view_layer.update()

# ---- added for rendering (the .blend has no active camera and no usable light): camera, sun
cam_auto = bpy.data.cameras.new('AutoCamera')
cam_auto.lens = 50.0
cam_auto.sensor_width = 36.0
cam_auto.clip_end = 1000.0
ob_auto_camera = bpy.data.objects.new('AutoCamera', cam_auto)
scene.collection.objects.link(ob_auto_camera)
ob_auto_camera.location = (9.19913, -11.2339, 7.44207)
ob_auto_camera.rotation_euler = (1.09748, -7.21219e-08, 0.694738)
scene.camera = ob_auto_camera
light_auto_sun = bpy.data.lights.new('AutoSun', 'SUN')
light_auto_sun.energy = 3.0
light_auto_sun.angle = 0.0523599
ob_auto_sun = bpy.data.objects.new('AutoSun', light_auto_sun)
scene.collection.objects.link(ob_auto_sun)
ob_auto_sun.rotation_euler = (0.872665, 0.174533, 0.523599)
bpy.context.view_layer.update()
